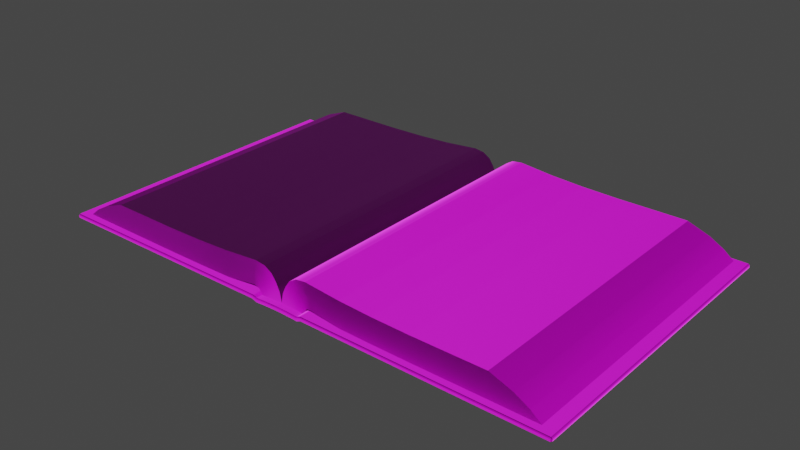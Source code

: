# Source: boonk.blend  (saved by Blender 3.6.11; exported with 4.5.12 LTS)
import bpy
from mathutils import Matrix  # noqa: F401  (used for matrix-valued properties, if any)

bpy.ops.wm.read_factory_settings(use_empty=True)
scene = bpy.context.scene
scene.name = 'Scene'

# ---- collections
col_collection = bpy.data.collections.new('Collection'); scene.collection.children.link(col_collection)

# ---- images (referenced by path relative to the original .blend; pixels are not part of the script)
import os
ASSET_DIR = os.environ.get("B2B_ASSET_DIR", "")  # directory of the original .blend (textures are referenced by path, not embedded)
HERE = os.path.dirname(os.path.abspath(__file__))  # packed textures are extracted next to this script under _unpacked/

def load_image(name, relpath, width, height, colorspace="sRGB"):
    """Load a texture the original file referenced (path relative to the .blend, or extracted next to this script)."""
    p = next((c for c in (os.path.join(HERE, relpath), os.path.join(ASSET_DIR, relpath)) if relpath and os.path.exists(c)), "")
    if p:
        img = bpy.data.images.load(p, check_existing=True)
        img.name = name
    else:  # same state as the original file: an image datablock whose file is absent (Cycles renders it pink)
        img = bpy.data.images.new(name, width, height)
        img.source = "FILE"
        img.filepath = "//" + (relpath or name)
    img.colorspace_settings.name = colorspace
    return img
img_magnifier_roughness_jpeg = load_image('Magnifier_roughness.jpeg', 'books-with-magnifier/textures/Magnifier_roughness.jpeg', 1024, 1024, 'sRGB')
img_open_book_mat_metallic_jpg = load_image('Open_book_Mat_metallic.jpg', 'Open_book_Mat_metallic.jpg', 1024, 1024, 'Non-Color')
img_open_book_mat_metallic_jpeg = load_image('Open_book_Mat_metallic.jpeg', 'books-with-magnifier/textures/Open_book_Mat_metallic.jpeg', 1024, 1024, 'sRGB')
img_open_book_mat_normal_png = load_image('Open_book_Mat_normal.png', 'Open_book_Mat_normal.png', 1024, 1024, 'Non-Color')
img_open_book_mat__albedo2_png = load_image('Open_book_Mat__albedo2.png', 'books-with-magnifier/textures/Open_book_Mat__albedo2.png', 1024, 1024, 'sRGB')

# ---- materials (node trees are filled in below, after node groups)
mat_open_book_mat = bpy.data.materials.new('Open_book_Mat')
mat_open_book_mat.use_transparent_shadow = False
mat_open_book_mat.diffuse_color = (1.0, 1.0, 1.0, 1.0)
mat_open_book_mat.roughness = 0.5

# ---- material node trees
mat_open_book_mat.use_nodes = True; mat_open_book_mat.node_tree.nodes.clear()
_N = mat_open_book_mat.node_tree.nodes; _L = mat_open_book_mat.node_tree.links
n0 = _N.new('ShaderNodeOutputMaterial'); n0.name = 'Material Output'; n0.location = (300, 300)
n1 = _N.new('ShaderNodeNormalMap'); n1.name = 'Normal Map'; n1.location = (-300, -300)
n1.label = 'Normal/Map'
n1.inputs[0].default_value = 3.0
n2 = _N.new('ShaderNodeTexImage'); n2.name = 'Image Texture'; n2.location = (-312, 305)
n2.image = img_magnifier_roughness_jpeg
n3 = _N.new('ShaderNodeBsdfPrincipled'); n3.name = 'Principled BSDF'; n3.location = (10, 300)
n3.distribution = 'GGX'
n3.subsurface_method = 'RANDOM_WALK_SKIN'
n3.inputs[3].default_value = 1.45
n3.inputs[27].default_value = (0.0, 0.0, 0.0, 1.0)
n3.inputs[28].default_value = 1.0
n4 = _N.new('ShaderNodeTexImage'); n4.name = 'Image Texture.003'; n4.location = (-833, 54)
n4.image = img_open_book_mat_metallic_jpg
n5 = _N.new('ShaderNodeTexImage'); n5.name = 'Image Texture.002'; n5.location = (-370, 8)
n5.image = img_open_book_mat_metallic_jpeg
n6 = _N.new('ShaderNodeTexImage'); n6.name = 'Image Texture.001'; n6.location = (-617, -389)
n6.image = img_open_book_mat_normal_png
n7 = _N.new('ShaderNodeTexImage'); n7.name = 'Image Texture.004'; n7.location = (-298, 600)
n7.image = img_open_book_mat__albedo2_png
_L.new(n3.outputs[0], n0.inputs[0])
_L.new(n1.outputs[0], n3.inputs[5])
_L.new(n6.outputs[0], n1.inputs[1])
_L.new(n7.outputs[0], n3.inputs[0])
_L.new(n5.outputs[0], n3.inputs[1])
n0.is_active_output = True

# ---- world
world_world = bpy.data.worlds.new('World'); scene.world = world_world
world_world.use_nodes = True; world_world.node_tree.nodes.clear()
_N = world_world.node_tree.nodes; _L = world_world.node_tree.links
n0 = _N.new('ShaderNodeOutputWorld'); n0.name = 'World Output'; n0.location = (300, 300)
n1 = _N.new('ShaderNodeBackground'); n1.name = 'Background'; n1.location = (10, 300)
n1.inputs[0].default_value = (0.05088, 0.05088, 0.05088, 1.0)
_L.new(n1.outputs[0], n0.inputs[0])
n0.is_active_output = True
world_world.color = (0.05088, 0.05088, 0.05088)
world_world.use_sun_shadow = False
world_world.sun_shadow_jitter_overblur = 0.0

# ---- meshes
me_plane_029 = bpy.data.meshes.new('Plane.029')
me_plane_029.from_pydata([(-0.1672, -0.0837, 0.003072), (-0.02121, -0.0837, 0.006655), (-0.1363, -0.0837, 0.01911), (-0.01842, -0.0837, 0.02284), (-0.01889, -0.0837, 0.006452), (-0.01166, -0.0837, 0.02192), (-0.01703, -0.0837, 0.005244), (-0.006686, -0.0837, 0.01882), (-0.01627, -0.0837, 0.004224), (-0.003613, -0.0837, 0.01442), (-0.01554, -0.0837, 0.003053), (-0.001242, -0.0837, 0.009345), (-0.01506, -0.0837, 0.00232), (-0.08916, -0.0837, 0.003072), (-0.06413, -0.0837, 0.003295), (-0.04195, -0.0837, 0.003793), (-0.04195, -0.0837, 0.0207), (-0.06413, -0.0837, 0.0196), (-0.08916, -0.0837, 0.01911), (-0.151, -0.0837, 0.01376), (-0.1605, -0.0837, 0.008418), (-0.0207, -0.0837, 0.01229), (-0.02021, -0.0837, 0.01677), (-0.01653, -0.0837, 0.01106), (-0.01375, -0.0837, 0.0162), (-0.01337, -0.0837, 0.00885), (-0.009942, -0.0837, 0.01397), (-0.01177, -0.0837, 0.007091), (-0.007564, -0.0837, 0.01079), (-0.01062, -0.0837, 0.004953), (-0.005935, -0.0837, 0.007149), (-0.009922, -0.0837, 0.002524), (-0.004994, -0.0837, 0.002728), (-0.08916, -0.0837, 0.008418), (-0.08916, -0.0837, 0.01376), (-0.06413, -0.0837, 0.008745), (-0.06413, -0.0837, 0.0142), (-0.04195, -0.0837, 0.009462), (-0.04195, -0.0837, 0.01515), (0.1672, -0.0837, 0.003072), (0.02121, -0.0837, 0.006655), (0.1363, -0.0837, 0.01911), (0.01842, -0.0837, 0.02284), (0.01889, -0.0837, 0.006452), (0.01166, -0.0837, 0.02192), (0.01703, -0.0837, 0.005244), (0.006686, -0.0837, 0.01882), (0.01627, -0.0837, 0.004224), (0.003613, -0.0837, 0.01442), (0.01554, -0.0837, 0.003053), (0.001242, -0.0837, 0.009345), (0.01506, -0.0837, 0.00232), (0.08916, -0.0837, 0.003072), (0.06413, -0.0837, 0.003295), (0.04195, -0.0837, 0.003793), (0.04195, -0.0837, 0.0207), (0.06413, -0.0837, 0.0196), (0.08916, -0.0837, 0.01911), (0.151, -0.0837, 0.01376), (0.1605, -0.0837, 0.008418), (0.0207, -0.0837, 0.01229), (0.02021, -0.0837, 0.01677), (0.01653, -0.0837, 0.01106), (0.01375, -0.0837, 0.0162), (0.01337, -0.0837, 0.00885), (0.009942, -0.0837, 0.01397), (0.01177, -0.0837, 0.007091), (0.007564, -0.0837, 0.01079), (0.01062, -0.0837, 0.004953), (0.005935, -0.0837, 0.007149), (0.009922, -0.0837, 0.002524), (0.004994, -0.0837, 0.002728), (0.08916, -0.0837, 0.008418), (0.08916, -0.0837, 0.01376), (0.06413, -0.0837, 0.008745), (0.06413, -0.0837, 0.0142), (0.04195, -0.0837, 0.009462), (0.04195, -0.0837, 0.01515), (-0.1672, 0.1163, 0.003072), (-0.02121, 0.1163, 0.006655), (-0.1363, 0.1163, 0.01911), (-0.01842, 0.1163, 0.02284), (-0.01889, 0.1163, 0.006452), (-0.01166, 0.1163, 0.02192), (-0.01703, 0.1163, 0.005244), (-0.006686, 0.1163, 0.01882), (-0.01627, 0.1163, 0.004223), (-0.003613, 0.1163, 0.01442), (-0.01554, 0.1163, 0.003053), (-0.001242, 0.1163, 0.009345), (-0.01506, 0.1163, 0.002321), (-0.08916, 0.1163, 0.003072), (-0.06413, 0.1163, 0.003295), (-0.04195, 0.1163, 0.003793), (-0.04195, 0.1163, 0.0207), (-0.06413, 0.1163, 0.0196), (-0.08916, 0.1163, 0.01911), (-0.151, 0.1163, 0.01376), (-0.1605, 0.1163, 0.008418), (-0.0207, 0.1163, 0.01229), (-0.02021, 0.1163, 0.01677), (-0.01653, 0.1163, 0.01106), (-0.01375, 0.1163, 0.0162), (-0.01337, 0.1163, 0.008851), (-0.009941, 0.1163, 0.01397), (-0.01177, 0.1163, 0.007091), (-0.007564, 0.1163, 0.01079), (-0.01062, 0.1163, 0.004953), (-0.005935, 0.1163, 0.007149), (-0.009922, 0.1163, 0.002524), (-0.004994, 0.1163, 0.002728), (-0.08916, 0.1163, 0.008418), (-0.08916, 0.1163, 0.01376), (-0.06413, 0.1163, 0.008746), (-0.06413, 0.1163, 0.0142), (-0.04195, 0.1163, 0.009462), (-0.04195, 0.1163, 0.01515), (0.1672, 0.1163, 0.003072), (0.02121, 0.1163, 0.006655), (0.1363, 0.1163, 0.01911), (0.01842, 0.1163, 0.02284), (0.01889, 0.1163, 0.006452), (0.01166, 0.1163, 0.02192), (0.01703, 0.1163, 0.005243), (0.006686, 0.1163, 0.01882), (0.01627, 0.1163, 0.004223), (0.003613, 0.1163, 0.01442), (0.01554, 0.1163, 0.003053), (0.001242, 0.1163, 0.009345), (0.01506, 0.1163, 0.00232), (0.08916, 0.1163, 0.003072), (0.06413, 0.1163, 0.003295), (0.04195, 0.1163, 0.003793), (0.04195, 0.1163, 0.0207), (0.06413, 0.1163, 0.0196), (0.08916, 0.1163, 0.01911), (0.151, 0.1163, 0.01376), (0.1605, 0.1163, 0.008418), (0.0207, 0.1163, 0.01229), (0.02021, 0.1163, 0.01677), (0.01653, 0.1163, 0.01106), (0.01375, 0.1163, 0.0162), (0.01337, 0.1163, 0.008851), (0.009941, 0.1163, 0.01397), (0.01177, 0.1163, 0.007091), (0.007564, 0.1163, 0.01079), (0.01062, 0.1163, 0.004953), (0.005935, 0.1163, 0.007149), (0.009922, 0.1163, 0.002524), (0.004994, 0.1163, 0.002728), (0.08916, 0.1163, 0.008418), (0.08916, 0.1163, 0.01376), (0.06413, 0.1163, 0.008746), (0.06413, 0.1163, 0.0142), (0.04195, 0.1163, 0.009462), (0.04195, 0.1163, 0.01515), (0.0, -0.0837, 0.002857), (0.0, 0.1163, 0.002857), (0.0, -0.0837, 0.002857), (0.0, 0.1163, 0.002857), (-0.1756, -0.08722, 0.0017), (-0.1748, -0.08802, 0.001705), (-0.1748, -0.08722, 0.002506), (-0.1756, 0.1204, 0.0017), (-0.1748, 0.1204, 0.002506), (-0.1748, 0.1212, 0.001705), (-0.01621, -0.08722, 0.002809), (-0.0165, -0.08802, 0.002049), (-0.0165, 0.1212, 0.002049), (-0.01621, 0.1204, 0.002809), (-0.01529, -0.08802, 0.001499), (-0.01523, -0.08722, 0.0023), (-0.01523, 0.1204, 0.0023), (-0.01529, 0.1212, 0.001499), (0.0, -0.08802, 0.002041), (0.0, -0.08722, 0.002838), (0.0, 0.1204, 0.002838), (0.0, 0.1212, 0.002041), (-0.007279, -0.08722, 0.002657), (-0.007248, -0.08802, 0.00186), (-0.007279, 0.1204, 0.002657), (-0.007248, 0.1212, 0.00186), (-0.01792, -0.08722, 0.003375), (-0.01806, -0.08802, 0.002573), (-0.01806, 0.1212, 0.002573), (-0.01792, 0.1204, 0.003375), (0.1756, -0.08722, 0.0017), (0.1748, -0.08722, 0.002506), (0.1748, -0.08802, 0.001705), (0.1756, 0.1204, 0.0017), (0.1748, 0.1212, 0.001705), (0.1748, 0.1204, 0.002506), (0.01644, -0.08802, 0.002018), (0.0161, -0.08722, 0.002755), (0.0161, 0.1204, 0.002755), (0.01644, 0.1212, 0.002018), (0.01485, -0.08722, 0.0023), (0.0149, -0.08802, 0.001499), (0.0149, 0.1212, 0.001499), (0.01485, 0.1204, 0.0023), (0.007248, -0.08802, 0.00186), (0.007279, -0.08722, 0.002657), (0.007248, 0.1212, 0.00186), (0.007279, 0.1204, 0.002657), (0.01806, -0.08802, 0.002573), (0.01792, -0.08722, 0.003375), (0.01792, 0.1204, 0.003375), (0.01806, 0.1212, 0.002573), (-0.1756, -0.08722, 0.0003005), (-0.1748, -0.08722, -0.0004939), (-0.1748, -0.08802, 0.0003109), (-0.1756, 0.1204, 0.0003005), (-0.1748, 0.1212, 0.0003109), (-0.1748, 0.1204, -0.0004939), (-0.01699, -0.08802, 0.0007557), (-0.01727, -0.08722, 3.453e-06), (-0.01727, 0.1204, 3.453e-06), (-0.01699, 0.1212, 0.0007557), (-0.01544, -0.08722, -0.0006927), (-0.01539, -0.08802, 0.0001112), (-0.01539, 0.1212, 0.0001112), (-0.01544, 0.1204, -0.0006927), (0.0, -0.08722, -0.0001616), (0.0, -0.08802, 0.0006386), (0.0, 0.1212, 0.0006386), (0.0, 0.1204, -0.0001616), (-0.007193, -0.08802, 0.0004584), (-0.007161, -0.08722, -0.000341), (-0.007193, 0.1212, 0.0004584), (-0.007161, 0.1204, -0.000341), (-0.01831, -0.08802, 0.001229), (-0.01845, -0.08722, 0.0004224), (-0.01845, 0.1204, 0.0004224), (-0.01831, 0.1212, 0.001229), (0.1756, -0.08722, 0.0003005), (0.1748, -0.08802, 0.0003109), (0.1748, -0.08722, -0.0004939), (0.1756, 0.1204, 0.0003005), (0.1748, 0.1204, -0.0004939), (0.1748, 0.1212, 0.0003109), (0.01735, -0.08722, 3.224e-05), (0.01701, -0.08802, 0.0007626), (0.01701, 0.1212, 0.0007626), (0.01735, 0.1204, 3.224e-05), (0.015, -0.08802, 0.0001112), (0.01505, -0.08722, -0.0006927), (0.01505, 0.1204, -0.0006927), (0.015, 0.1212, 0.0001112), (0.007161, -0.08722, -0.000341), (0.007193, -0.08802, 0.0004584), (0.007161, 0.1204, -0.000341), (0.007193, 0.1212, 0.0004584), (0.01845, -0.08722, 0.0004224), (0.01831, -0.08802, 0.001229), (0.01831, 0.1212, 0.001229), (0.01845, 0.1204, 0.0004224)], [], [(168, 173, 220, 217), (185, 182, 166, 169), (174, 179, 226, 223), (179, 170, 219, 226), (231, 232, 216, 215), (183, 161, 210, 230), (195, 207, 254, 242), (192, 197, 244, 241), (200, 174, 223, 249), (197, 200, 249, 244), (255, 252, 240, 243), (188, 204, 253, 235), (221, 229, 227, 218), (205, 193, 192, 204), (250, 248, 222, 225), (236, 252, 255, 238), (216, 221, 218, 215), (246, 245, 248, 250), (229, 225, 222, 227), (243, 240, 245, 246), (162, 182, 185, 164), (184, 168, 217, 233), (181, 177, 224, 228), (203, 176, 175, 201), (173, 181, 228, 220), (177, 202, 251, 224), (189, 186, 234, 237), (165, 184, 233, 212), (169, 166, 171, 172), (172, 171, 178, 180), (170, 167, 214, 219), (187, 191, 206, 205), (204, 192, 241, 253), (180, 178, 175, 176), (202, 198, 247, 251), (209, 213, 232, 231), (207, 190, 239, 254), (194, 199, 196, 193), (199, 203, 201, 196), (198, 195, 242, 247), (38, 22, 3, 16), (21, 1, 4, 23), (23, 4, 6, 25), (25, 6, 8, 27), (27, 8, 10, 29), (29, 10, 12, 31), (19, 34, 18, 2), (34, 36, 17, 18), (36, 38, 16, 17), (14, 15, 37, 35), (35, 37, 38, 36), (13, 14, 35, 33), (33, 35, 36, 34), (0, 13, 33, 20), (20, 33, 34, 19), (11, 30, 32, 156), (30, 29, 31, 32), (9, 28, 30, 11), (28, 27, 29, 30), (7, 26, 28, 9), (26, 25, 27, 28), (5, 24, 26, 7), (24, 23, 25, 26), (3, 22, 24, 5), (22, 21, 23, 24), (15, 1, 21, 37), (37, 21, 22, 38), (77, 55, 42, 61), (60, 62, 43, 40), (62, 64, 45, 43), (64, 66, 47, 45), (66, 68, 49, 47), (68, 70, 51, 49), (58, 41, 57, 73), (73, 57, 56, 75), (75, 56, 55, 77), (53, 74, 76, 54), (74, 75, 77, 76), (52, 72, 74, 53), (72, 73, 75, 74), (39, 59, 72, 52), (59, 58, 73, 72), (69, 71, 70, 68), (48, 50, 69, 67), (67, 69, 68, 66), (46, 48, 67, 65), (65, 67, 66, 64), (44, 46, 65, 63), (63, 65, 64, 62), (42, 44, 63, 61), (61, 63, 62, 60), (54, 76, 60, 40), (76, 77, 61, 60), (116, 94, 81, 100), (99, 101, 82, 79), (101, 103, 84, 82), (103, 105, 86, 84), (105, 107, 88, 86), (107, 109, 90, 88), (97, 80, 96, 112), (112, 96, 95, 114), (114, 95, 94, 116), (92, 113, 115, 93), (113, 114, 116, 115), (91, 111, 113, 92), (111, 112, 114, 113), (78, 98, 111, 91), (98, 97, 112, 111), (89, 157, 110, 108), (108, 110, 109, 107), (87, 89, 108, 106), (106, 108, 107, 105), (85, 87, 106, 104), (104, 106, 105, 103), (83, 85, 104, 102), (102, 104, 103, 101), (81, 83, 102, 100), (100, 102, 101, 99), (93, 115, 99, 79), (115, 116, 100, 99), (155, 139, 120, 133), (138, 118, 121, 140), (140, 121, 123, 142), (142, 123, 125, 144), (144, 125, 127, 146), (146, 127, 129, 148), (136, 151, 135, 119), (151, 153, 134, 135), (153, 155, 133, 134), (131, 132, 154, 152), (152, 154, 155, 153), (130, 131, 152, 150), (150, 152, 153, 151), (117, 130, 150, 137), (137, 150, 151, 136), (147, 146, 148, 149), (126, 145, 147, 128), (145, 144, 146, 147), (124, 143, 145, 126), (143, 142, 144, 145), (122, 141, 143, 124), (141, 140, 142, 143), (120, 139, 141, 122), (139, 138, 140, 141), (132, 118, 138, 154), (154, 138, 139, 155), (0, 20, 98, 78), (1, 15, 93, 79), (2, 18, 96, 80), (4, 1, 79, 82), (3, 5, 83, 81), (6, 4, 82, 84), (5, 7, 85, 83), (8, 6, 84, 86), (7, 9, 87, 85), (10, 8, 86, 88), (9, 11, 89, 87), (12, 10, 88, 90), (13, 0, 78, 91), (14, 13, 91, 92), (15, 14, 92, 93), (16, 3, 81, 94), (17, 16, 94, 95), (18, 17, 95, 96), (19, 2, 80, 97), (20, 19, 97, 98), (31, 12, 90, 109), (32, 31, 109, 110), (59, 39, 117, 137), (54, 40, 118, 132), (57, 41, 119, 135), (40, 43, 121, 118), (44, 42, 120, 122), (43, 45, 123, 121), (46, 44, 122, 124), (45, 47, 125, 123), (48, 46, 124, 126), (47, 49, 127, 125), (50, 48, 126, 128), (49, 51, 129, 127), (39, 52, 130, 117), (52, 53, 131, 130), (53, 54, 132, 131), (42, 55, 133, 120), (55, 56, 134, 133), (56, 57, 135, 134), (41, 58, 136, 119), (58, 59, 137, 136), (51, 70, 148, 129), (70, 71, 149, 148), (50, 158, 71, 69), (128, 147, 149, 159), (157, 89, 11, 156), (156, 32, 110, 157), (159, 149, 71, 158), (158, 50, 128, 159), (160, 161, 162), (163, 164, 165), (186, 187, 188), (189, 190, 191), (208, 209, 210), (211, 212, 213), (234, 235, 236), (237, 238, 239), (163, 160, 162, 164), (167, 170, 171, 166), (173, 168, 169, 172), (179, 174, 175, 178), (181, 173, 172, 180), (170, 179, 178, 171), (177, 181, 180, 176), (168, 184, 185, 169), (231, 215, 214, 230), (161, 183, 182, 162), (184, 165, 164, 185), (191, 187, 186, 189), (193, 196, 197, 192), (199, 194, 195, 198), (201, 175, 174, 200), (203, 199, 198, 202), (196, 201, 200, 197), (176, 203, 202, 177), (194, 206, 207, 195), (253, 241, 240, 252), (187, 205, 204, 188), (206, 191, 190, 207), (213, 209, 208, 211), (215, 218, 219, 214), (221, 216, 217, 220), (227, 222, 223, 226), (229, 221, 220, 228), (218, 227, 226, 219), (225, 229, 228, 224), (216, 232, 233, 217), (183, 230, 214, 167), (209, 231, 230, 210), (232, 213, 212, 233), (237, 234, 236, 238), (241, 244, 245, 240), (247, 242, 243, 246), (249, 223, 222, 248), (251, 247, 246, 250), (244, 249, 248, 245), (224, 251, 250, 225), (242, 254, 255, 243), (205, 206, 194, 193), (235, 253, 252, 236), (254, 239, 238, 255), (160, 208, 210, 161), (165, 212, 211, 163), (188, 235, 234, 186), (189, 237, 239, 190), (160, 163, 211, 208), (183, 167, 166, 182)])
me_plane_029.polygons.foreach_set('use_smooth', [True] * 254)
_k = set([(0, 13), (0, 20), (0, 78), (1, 4), (1, 15), (2, 18), (2, 19), (2, 80), (3, 5), (3, 16), (4, 6), (5, 7), (6, 8), (7, 9), (8, 10), (9, 11), (10, 12), (11, 156), (12, 31), (13, 14), (14, 15), (16, 17), (17, 18), (19, 20), (31, 32), (32, 156), (39, 52), (39, 59), (39, 117), (40, 43), (40, 54), (41, 57), (41, 58), (41, 119), (42, 44), (42, 55), (43, 45), (44, 46), (45, 47), (46, 48), (47, 49), (48, 50), (49, 51), (50, 158), (51, 70), (52, 53), (53, 54), (55, 56), (56, 57), (58, 59), (70, 71), (71, 158), (78, 91), (78, 98), (79, 82), (79, 93), (80, 96), (80, 97), (81, 83), (81, 94), (82, 84), (83, 85), (84, 86), (85, 87), (86, 88), (87, 89), (88, 90), (89, 157), (90, 109), (91, 92), (92, 93), (94, 95), (95, 96), (97, 98), (109, 110), (110, 157), (117, 130), (117, 137), (118, 121), (118, 132), (119, 135), (119, 136), (120, 122), (120, 133), (121, 123), (122, 124), (123, 125), (124, 126), (125, 127), (126, 128), (127, 129), (128, 159), (129, 148), (130, 131), (131, 132), (133, 134), (134, 135), (136, 137), (148, 149), (149, 159), (156, 157), (158, 159)])
me_plane_029.attributes.new('sharp_edge', 'BOOLEAN', 'EDGE').data.foreach_set('value', [ (min(e.vertices), max(e.vertices)) in _k for e in me_plane_029.edges])
_uv = me_plane_029.uv_layers.new(name='UVMap')
_uv.uv.foreach_set('vector', [0.4097, 0.3112, 0.4095, 0.3137, 0.407, 0.3137, 0.4072, 0.3105, 0.7373, 0.6533, 0.7373, 0.9958, 0.7343, 0.9958, 0.7343, 0.6533, 0.006052, 0.343, 0.00607, 0.3293, 0.008732, 0.3293, 0.008723, 0.343, 0.00607, 0.3293, 0.006413, 0.3137, 0.00891, 0.3137, 0.008732, 0.3293, 0.01088, 0.3076, 0.405, 0.3076, 0.405, 0.3099, 0.01088, 0.3099, 0.006164, 0.3083, 0.006091, 0.01086, 0.008732, 0.01086, 0.00872, 0.3078, 0.4096, 0.3746, 0.4098, 0.3776, 0.4072, 0.3781, 0.4071, 0.3755, 0.006286, 0.3746, 0.00638, 0.3715, 0.008886, 0.3715, 0.008805, 0.3755, 0.006059, 0.3567, 0.006052, 0.343, 0.008723, 0.343, 0.00873, 0.3566, 0.00638, 0.3715, 0.006059, 0.3567, 0.00873, 0.3566, 0.008886, 0.3715, 0.405, 0.3783, 0.01088, 0.3783, 0.01088, 0.3761, 0.405, 0.3761, 0.006085, 0.6751, 0.006165, 0.3776, 0.00872, 0.3781, 0.00873, 0.6751, 0.405, 0.3137, 0.405, 0.3294, 0.01088, 0.3294, 0.01088, 0.3137, 0.004014, 0.3773, 0.004172, 0.3741, 0.006286, 0.3746, 0.006165, 0.3776, 0.405, 0.3566, 0.01088, 0.3566, 0.01088, 0.343, 0.405, 0.343, 0.01088, 0.6751, 0.01088, 0.3783, 0.405, 0.3783, 0.405, 0.6751, 0.405, 0.3099, 0.405, 0.3137, 0.01088, 0.3137, 0.01088, 0.3099, 0.405, 0.3716, 0.01088, 0.3716, 0.01088, 0.3566, 0.405, 0.3566, 0.405, 0.3294, 0.405, 0.343, 0.01088, 0.343, 0.01088, 0.3294, 0.405, 0.3761, 0.01088, 0.3761, 0.01088, 0.3716, 0.405, 0.3716, 0.996, 0.9958, 0.7373, 0.9958, 0.7373, 0.6533, 0.996, 0.6533, 0.4098, 0.3083, 0.4097, 0.3112, 0.4072, 0.3105, 0.4072, 0.3078, 0.4099, 0.3293, 0.4099, 0.343, 0.4072, 0.343, 0.4072, 0.3293, 0.6953, 0.6533, 0.7073, 0.6533, 0.7073, 0.9958, 0.6953, 0.9958, 0.4095, 0.3137, 0.4099, 0.3293, 0.4072, 0.3293, 0.407, 0.3137, 0.4099, 0.343, 0.4098, 0.3567, 0.4072, 0.3566, 0.4072, 0.343, 0.405, 0.6799, 0.01089, 0.6799, 0.01089, 0.6772, 0.405, 0.6772, 0.4098, 0.01086, 0.4098, 0.3083, 0.4072, 0.3078, 0.4072, 0.01086, 0.7343, 0.6533, 0.7343, 0.9958, 0.7325, 0.9958, 0.7325, 0.6533, 0.7325, 0.6533, 0.7325, 0.9958, 0.7193, 0.9958, 0.7193, 0.6533, 0.006413, 0.3137, 0.00621, 0.3112, 0.008762, 0.3105, 0.00891, 0.3137, 0.4188, 0.9958, 0.4188, 0.6533, 0.6775, 0.6533, 0.6775, 0.9958, 0.006165, 0.3776, 0.006286, 0.3746, 0.008805, 0.3755, 0.00872, 0.3781, 0.7193, 0.6533, 0.7193, 0.9958, 0.7073, 0.9958, 0.7073, 0.6533, 0.4098, 0.3567, 0.4095, 0.3715, 0.407, 0.3715, 0.4072, 0.3566, 0.01088, 0.01086, 0.405, 0.01086, 0.405, 0.3076, 0.01088, 0.3076, 0.4098, 0.3776, 0.4098, 0.6751, 0.4072, 0.6751, 0.4072, 0.3781, 0.6806, 0.6533, 0.6828, 0.6533, 0.6828, 0.9958, 0.6806, 0.9958, 0.6828, 0.6533, 0.6953, 0.6533, 0.6953, 0.9958, 0.6828, 0.9958, 0.4095, 0.3715, 0.4096, 0.3746, 0.4071, 0.3755, 0.407, 0.3715, 0.09523, 0.7001, 0.0494, 0.7001, 0.0494, 0.6876, 0.09523, 0.6876, 0.0494, 0.7119, 0.0494, 0.7233, 0.03866, 0.7233, 0.03866, 0.7119, 0.03866, 0.7119, 0.03866, 0.7233, 0.03005, 0.7233, 0.03005, 0.7119, 0.03005, 0.7119, 0.03005, 0.7233, 0.02329, 0.7233, 0.02329, 0.7119, 0.02329, 0.7119, 0.02329, 0.7233, 0.01636, 0.7233, 0.01636, 0.7119, 0.01636, 0.7119, 0.01636, 0.7233, 0.008828, 0.7233, 0.008828, 0.7119, 0.3313, 0.7001, 0.1943, 0.7001, 0.1943, 0.6876, 0.3313, 0.6876, 0.1943, 0.7001, 0.1418, 0.7001, 0.1418, 0.6876, 0.1943, 0.6876, 0.1418, 0.7001, 0.09523, 0.7001, 0.09523, 0.6876, 0.1418, 0.6876, 0.1418, 0.7233, 0.09523, 0.7233, 0.09523, 0.7119, 0.1418, 0.7119, 0.1418, 0.7119, 0.09523, 0.7119, 0.09523, 0.7001, 0.1418, 0.7001, 0.1943, 0.7233, 0.1418, 0.7233, 0.1418, 0.7119, 0.1943, 0.7119, 0.1943, 0.7119, 0.1418, 0.7119, 0.1418, 0.7001, 0.1943, 0.7001, 0.3313, 0.7233, 0.1943, 0.7233, 0.1943, 0.7119, 0.3313, 0.7119, 0.3313, 0.7119, 0.1943, 0.7119, 0.1943, 0.7001, 0.3313, 0.7001, 0.01636, 0.6876, 0.01636, 0.7001, 0.008828, 0.7001, 0.008828, 0.6876, 0.01636, 0.7001, 0.01636, 0.7119, 0.008828, 0.7119, 0.008828, 0.7001, 0.02329, 0.6876, 0.02329, 0.7001, 0.01636, 0.7001, 0.01636, 0.6876, 0.02329, 0.7001, 0.02329, 0.7119, 0.01636, 0.7119, 0.01636, 0.7001, 0.03005, 0.6876, 0.03005, 0.7001, 0.02329, 0.7001, 0.02329, 0.6876, 0.03005, 0.7001, 0.03005, 0.7119, 0.02329, 0.7119, 0.02329, 0.7001, 0.03866, 0.6876, 0.03866, 0.7001, 0.03005, 0.7001, 0.03005, 0.6876, 0.03866, 0.7001, 0.03866, 0.7119, 0.03005, 0.7119, 0.03005, 0.7001, 0.0494, 0.6876, 0.0494, 0.7001, 0.03866, 0.7001, 0.03866, 0.6876, 0.0494, 0.7001, 0.0494, 0.7119, 0.03866, 0.7119, 0.03866, 0.7001, 0.09523, 0.7233, 0.0494, 0.7233, 0.0494, 0.7119, 0.09523, 0.7119, 0.09523, 0.7119, 0.0494, 0.7119, 0.0494, 0.7001, 0.09523, 0.7001, 0.09523, 0.7537, 0.09523, 0.7663, 0.0494, 0.7663, 0.0494, 0.7537, 0.0494, 0.742, 0.03866, 0.742, 0.03866, 0.7306, 0.0494, 0.7306, 0.03866, 0.742, 0.03005, 0.742, 0.03005, 0.7306, 0.03866, 0.7306, 0.03005, 0.742, 0.02329, 0.742, 0.02329, 0.7306, 0.03005, 0.7306, 0.02329, 0.742, 0.01636, 0.742, 0.01636, 0.7306, 0.02329, 0.7306, 0.01636, 0.742, 0.008828, 0.742, 0.008828, 0.7306, 0.01636, 0.7306, 0.3313, 0.7537, 0.3313, 0.7663, 0.1943, 0.7663, 0.1943, 0.7537, 0.1943, 0.7537, 0.1943, 0.7663, 0.1418, 0.7663, 0.1418, 0.7537, 0.1418, 0.7537, 0.1418, 0.7663, 0.09523, 0.7663, 0.09523, 0.7537, 0.1418, 0.7306, 0.1418, 0.742, 0.09523, 0.742, 0.09523, 0.7306, 0.1418, 0.742, 0.1418, 0.7537, 0.09523, 0.7537, 0.09523, 0.742, 0.1943, 0.7306, 0.1943, 0.742, 0.1418, 0.742, 0.1418, 0.7306, 0.1943, 0.742, 0.1943, 0.7537, 0.1418, 0.7537, 0.1418, 0.742, 0.3313, 0.7306, 0.3313, 0.742, 0.1943, 0.742, 0.1943, 0.7306, 0.3313, 0.742, 0.3313, 0.7537, 0.1943, 0.7537, 0.1943, 0.742, 0.01636, 0.7537, 0.008828, 0.7537, 0.008828, 0.742, 0.01636, 0.742, 0.02329, 0.7663, 0.01636, 0.7663, 0.01636, 0.7537, 0.02329, 0.7537, 0.02329, 0.7537, 0.01636, 0.7537, 0.01636, 0.742, 0.02329, 0.742, 0.03005, 0.7663, 0.02329, 0.7663, 0.02329, 0.7537, 0.03005, 0.7537, 0.03005, 0.7537, 0.02329, 0.7537, 0.02329, 0.742, 0.03005, 0.742, 0.03866, 0.7663, 0.03005, 0.7663, 0.03005, 0.7537, 0.03866, 0.7537, 0.03866, 0.7537, 0.03005, 0.7537, 0.03005, 0.742, 0.03866, 0.742, 0.0494, 0.7663, 0.03866, 0.7663, 0.03866, 0.7537, 0.0494, 0.7537, 0.0494, 0.7537, 0.03866, 0.7537, 0.03866, 0.742, 0.0494, 0.742, 0.09523, 0.7306, 0.09523, 0.742, 0.0494, 0.742, 0.0494, 0.7306, 0.09523, 0.742, 0.09523, 0.7537, 0.0494, 0.7537, 0.0494, 0.742, 0.09523, 0.7967, 0.09523, 0.8093, 0.0494, 0.8093, 0.0494, 0.7967, 0.0494, 0.785, 0.03866, 0.785, 0.03866, 0.7736, 0.0494, 0.7736, 0.03866, 0.785, 0.03005, 0.785, 0.03005, 0.7736, 0.03866, 0.7736, 0.03005, 0.785, 0.02329, 0.785, 0.02329, 0.7736, 0.03005, 0.7736, 0.02329, 0.785, 0.01636, 0.785, 0.01636, 0.7736, 0.02329, 0.7736, 0.01636, 0.785, 0.008828, 0.785, 0.008828, 0.7736, 0.01636, 0.7736, 0.3313, 0.7967, 0.3313, 0.8093, 0.1943, 0.8093, 0.1943, 0.7967, 0.1943, 0.7967, 0.1943, 0.8093, 0.1418, 0.8093, 0.1418, 0.7967, 0.1418, 0.7967, 0.1418, 0.8093, 0.09523, 0.8093, 0.09523, 0.7967, 0.1418, 0.7736, 0.1418, 0.785, 0.09523, 0.785, 0.09523, 0.7736, 0.1418, 0.785, 0.1418, 0.7967, 0.09523, 0.7967, 0.09523, 0.785, 0.1943, 0.7736, 0.1943, 0.785, 0.1418, 0.785, 0.1418, 0.7736, 0.1943, 0.785, 0.1943, 0.7967, 0.1418, 0.7967, 0.1418, 0.785, 0.3313, 0.7736, 0.3313, 0.785, 0.1943, 0.785, 0.1943, 0.7736, 0.3313, 0.785, 0.3313, 0.7967, 0.1943, 0.7967, 0.1943, 0.785, 0.01636, 0.8093, 0.008828, 0.8093, 0.008828, 0.7967, 0.01636, 0.7967, 0.01636, 0.7967, 0.008828, 0.7967, 0.008828, 0.785, 0.01636, 0.785, 0.02329, 0.8093, 0.01636, 0.8093, 0.01636, 0.7967, 0.02329, 0.7967, 0.02329, 0.7967, 0.01636, 0.7967, 0.01636, 0.785, 0.02329, 0.785, 0.03005, 0.8093, 0.02329, 0.8093, 0.02329, 0.7967, 0.03005, 0.7967, 0.03005, 0.7967, 0.02329, 0.7967, 0.02329, 0.785, 0.03005, 0.785, 0.03866, 0.8093, 0.03005, 0.8093, 0.03005, 0.7967, 0.03866, 0.7967, 0.03866, 0.7967, 0.03005, 0.7967, 0.03005, 0.785, 0.03866, 0.785, 0.0494, 0.8093, 0.03866, 0.8093, 0.03866, 0.7967, 0.0494, 0.7967, 0.0494, 0.7967, 0.03866, 0.7967, 0.03866, 0.785, 0.0494, 0.785, 0.09523, 0.7736, 0.09523, 0.785, 0.0494, 0.785, 0.0494, 0.7736, 0.09523, 0.785, 0.09523, 0.7967, 0.0494, 0.7967, 0.0494, 0.785, 0.09524, 0.8291, 0.0494, 0.8291, 0.0494, 0.8166, 0.09524, 0.8166, 0.0494, 0.8409, 0.0494, 0.8523, 0.03866, 0.8523, 0.03866, 0.8409, 0.03866, 0.8409, 0.03866, 0.8523, 0.03005, 0.8523, 0.03005, 0.8409, 0.03005, 0.8409, 0.03005, 0.8523, 0.02329, 0.8523, 0.02329, 0.8409, 0.02329, 0.8409, 0.02329, 0.8523, 0.01636, 0.8523, 0.01636, 0.8409, 0.01636, 0.8409, 0.01636, 0.8523, 0.008828, 0.8523, 0.008828, 0.8409, 0.3313, 0.8291, 0.1944, 0.8291, 0.1944, 0.8166, 0.3313, 0.8166, 0.1944, 0.8291, 0.1418, 0.8291, 0.1418, 0.8166, 0.1944, 0.8166, 0.1418, 0.8291, 0.09524, 0.8291, 0.09524, 0.8166, 0.1418, 0.8166, 0.1418, 0.8523, 0.09524, 0.8523, 0.09524, 0.8409, 0.1418, 0.8409, 0.1418, 0.8409, 0.09524, 0.8409, 0.09524, 0.8291, 0.1418, 0.8291, 0.1944, 0.8523, 0.1418, 0.8523, 0.1418, 0.8409, 0.1944, 0.8409, 0.1944, 0.8409, 0.1418, 0.8409, 0.1418, 0.8291, 0.1944, 0.8291, 0.3313, 0.8523, 0.1944, 0.8523, 0.1944, 0.8409, 0.3313, 0.8409, 0.3313, 0.8409, 0.1944, 0.8409, 0.1944, 0.8291, 0.3313, 0.8291, 0.01636, 0.8291, 0.01636, 0.8409, 0.008828, 0.8409, 0.008828, 0.8291, 0.02329, 0.8166, 0.02329, 0.8291, 0.01636, 0.8291, 0.01636, 0.8166, 0.02329, 0.8291, 0.02329, 0.8409, 0.01636, 0.8409, 0.01636, 0.8291, 0.03005, 0.8166, 0.03005, 0.8291, 0.02329, 0.8291, 0.02329, 0.8166, 0.03005, 0.8291, 0.03005, 0.8409, 0.02329, 0.8409, 0.02329, 0.8291, 0.03866, 0.8166, 0.03866, 0.8291, 0.03005, 0.8291, 0.03005, 0.8166, 0.03866, 0.8291, 0.03866, 0.8409, 0.03005, 0.8409, 0.03005, 0.8291, 0.0494, 0.8166, 0.0494, 0.8291, 0.03866, 0.8291, 0.03866, 0.8166, 0.0494, 0.8291, 0.0494, 0.8409, 0.03866, 0.8409, 0.03866, 0.8291, 0.09524, 0.8523, 0.0494, 0.8523, 0.0494, 0.8409, 0.09524, 0.8409, 0.09524, 0.8409, 0.0494, 0.8409, 0.0494, 0.8291, 0.09524, 0.8291, 0.005242, 0.924, 0.005242, 0.9082, 0.3727, 0.9082, 0.3727, 0.924, 0.9962, 0.4335, 0.9962, 0.4628, 0.7159, 0.4628, 0.7159, 0.4335, 0.7023, 0.3883, 0.6124, 0.3883, 0.6124, 0.007143, 0.7023, 0.007143, 0.9962, 0.4302, 0.9962, 0.4335, 0.7159, 0.4335, 0.7159, 0.4302, 0.4774, 0.3883, 0.4644, 0.3883, 0.4644, 0.007143, 0.4774, 0.007143, 0.9962, 0.4271, 0.9962, 0.4302, 0.7159, 0.4302, 0.7159, 0.4271, 0.4644, 0.3883, 0.4532, 0.3883, 0.4532, 0.007143, 0.4644, 0.007143, 0.9962, 0.4253, 0.9962, 0.4271, 0.7159, 0.4271, 0.7159, 0.4253, 0.4532, 0.3883, 0.443, 0.3883, 0.443, 0.007143, 0.4532, 0.007143, 0.9962, 0.4234, 0.9962, 0.4253, 0.7159, 0.4253, 0.7159, 0.4234, 0.443, 0.3883, 0.4323, 0.3883, 0.4323, 0.007143, 0.443, 0.007143, 0.9962, 0.4222, 0.9962, 0.4234, 0.7159, 0.4234, 0.7159, 0.4222, 0.9962, 0.529, 0.9962, 0.6384, 0.7159, 0.6384, 0.7159, 0.529, 0.9962, 0.4939, 0.9962, 0.529, 0.7159, 0.529, 0.7159, 0.4939, 0.9962, 0.4628, 0.9962, 0.4939, 0.7159, 0.4939, 0.7159, 0.4628, 0.5224, 0.3883, 0.4774, 0.3883, 0.4774, 0.007143, 0.5224, 0.007143, 0.5647, 0.3883, 0.5224, 0.3883, 0.5224, 0.007143, 0.5647, 0.007143, 0.6124, 0.3883, 0.5647, 0.3883, 0.5647, 0.007143, 0.6124, 0.007143, 0.005242, 0.8881, 0.005242, 0.8594, 0.3727, 0.8594, 0.3727, 0.8881, 0.005242, 0.9082, 0.005242, 0.8881, 0.3727, 0.8881, 0.3727, 0.9082, 0.9962, 0.4149, 0.9962, 0.4222, 0.7159, 0.4222, 0.7159, 0.4149, 0.9962, 0.408, 0.9962, 0.4149, 0.7159, 0.4149, 0.7159, 0.408, 0.3727, 0.9795, 0.3727, 0.9952, 0.005242, 0.9952, 0.005242, 0.9795, 0.4187, 0.4629, 0.4187, 0.4335, 0.6991, 0.4335, 0.6991, 0.4629, 0.9055, 0.007143, 0.9953, 0.007143, 0.9953, 0.3883, 0.9055, 0.3883, 0.4187, 0.4335, 0.4187, 0.4303, 0.6991, 0.4303, 0.6991, 0.4335, 0.7575, 0.007143, 0.7704, 0.007143, 0.7704, 0.3883, 0.7575, 0.3883, 0.4187, 0.4303, 0.4187, 0.4271, 0.6991, 0.4271, 0.6991, 0.4303, 0.7463, 0.007143, 0.7575, 0.007143, 0.7575, 0.3883, 0.7463, 0.3883, 0.4187, 0.4271, 0.4187, 0.4254, 0.6991, 0.4254, 0.6991, 0.4271, 0.7361, 0.007143, 0.7463, 0.007143, 0.7463, 0.3883, 0.7361, 0.3883, 0.4187, 0.4254, 0.4187, 0.4234, 0.6991, 0.4234, 0.6991, 0.4254, 0.7254, 0.007143, 0.7361, 0.007143, 0.7361, 0.3883, 0.7254, 0.3883, 0.4187, 0.4234, 0.4187, 0.4222, 0.6991, 0.4222, 0.6991, 0.4234, 0.4187, 0.6384, 0.4187, 0.529, 0.6991, 0.529, 0.6991, 0.6384, 0.4187, 0.529, 0.4187, 0.494, 0.6991, 0.494, 0.6991, 0.529, 0.4187, 0.494, 0.4187, 0.4629, 0.6991, 0.4629, 0.6991, 0.494, 0.7704, 0.007143, 0.8155, 0.007143, 0.8155, 0.3883, 0.7704, 0.3883, 0.8155, 0.007143, 0.8578, 0.007143, 0.8578, 0.3883, 0.8155, 0.3883, 0.8578, 0.007143, 0.9055, 0.007143, 0.9055, 0.3883, 0.8578, 0.3883, 0.3727, 0.9307, 0.3727, 0.9594, 0.005242, 0.9594, 0.005242, 0.9307, 0.3727, 0.9594, 0.3727, 0.9795, 0.005242, 0.9795, 0.005242, 0.9594, 0.4187, 0.4222, 0.4187, 0.415, 0.6991, 0.415, 0.6991, 0.4222, 0.4187, 0.415, 0.4187, 0.4081, 0.6991, 0.4081, 0.6991, 0.415, 0.01636, 0.7663, 0.008828, 0.7663, 0.008828, 0.7537, 0.01636, 0.7537, 0.01636, 0.8166, 0.01636, 0.8291, 0.008828, 0.8291, 0.008828, 0.8166, 0.4197, 0.007143, 0.4323, 0.007143, 0.4323, 0.3883, 0.4197, 0.3883, 0.9962, 0.401, 0.9962, 0.408, 0.7159, 0.408, 0.7159, 0.401, 0.6991, 0.4011, 0.6991, 0.4081, 0.4187, 0.4081, 0.4187, 0.4011, 0.7128, 0.007143, 0.7254, 0.007143, 0.7254, 0.3883, 0.7128, 0.3883, 0.005862, 0.008838, 0.006091, 0.01086, 0.003944, 0.01085, 0.4101, 0.008838, 0.412, 0.01085, 0.4098, 0.01086, 0.01089, 0.6799, 0.01088, 0.682, 0.008938, 0.6801, 0.405, 0.6799, 0.407, 0.6801, 0.405, 0.682, 0.008983, 0.008913, 0.01088, 0.01086, 0.008732, 0.01086, 0.4069, 0.008913, 0.4072, 0.01086, 0.405, 0.01086, 0.01089, 0.6772, 0.008865, 0.677, 0.01088, 0.6751, 0.405, 0.6772, 0.405, 0.6751, 0.4071, 0.677, 0.405, 0.006054, 0.01088, 0.006054, 0.01088, 0.003906, 0.405, 0.003906, 0.00621, 0.3112, 0.006413, 0.3137, 0.004292, 0.3138, 0.00409, 0.3116, 0.4095, 0.3137, 0.4097, 0.3112, 0.4118, 0.3116, 0.4116, 0.3138, 0.00607, 0.3293, 0.006052, 0.343, 0.003906, 0.343, 0.003928, 0.3292, 0.4099, 0.3293, 0.4095, 0.3137, 0.4116, 0.3138, 0.412, 0.3292, 0.006413, 0.3137, 0.00607, 0.3293, 0.003928, 0.3292, 0.004292, 0.3138, 0.4099, 0.343, 0.4099, 0.3293, 0.412, 0.3292, 0.412, 0.343, 0.4097, 0.3112, 0.4098, 0.3083, 0.4119, 0.3086, 0.4118, 0.3116, 0.01088, 0.3076, 0.01088, 0.3099, 0.008762, 0.3105, 0.00872, 0.3078, 0.006091, 0.01086, 0.006164, 0.3083, 0.004013, 0.3086, 0.003944, 0.01085, 0.4098, 0.3083, 0.4098, 0.01086, 0.412, 0.01085, 0.4119, 0.3086, 0.405, 0.682, 0.01088, 0.682, 0.01089, 0.6799, 0.405, 0.6799, 0.004172, 0.3741, 0.004256, 0.3714, 0.00638, 0.3715, 0.006286, 0.3746, 0.4117, 0.3714, 0.4117, 0.3741, 0.4096, 0.3746, 0.4095, 0.3715, 0.003917, 0.3567, 0.003906, 0.343, 0.006052, 0.343, 0.006059, 0.3567, 0.412, 0.3567, 0.4117, 0.3714, 0.4095, 0.3715, 0.4098, 0.3567, 0.004256, 0.3714, 0.003917, 0.3567, 0.006059, 0.3567, 0.00638, 0.3715, 0.412, 0.343, 0.412, 0.3567, 0.4098, 0.3567, 0.4099, 0.343, 0.4117, 0.3741, 0.4119, 0.3773, 0.4098, 0.3776, 0.4096, 0.3746, 0.00872, 0.3781, 0.008805, 0.3755, 0.01088, 0.3761, 0.01088, 0.3783, 0.003936, 0.6751, 0.004014, 0.3773, 0.006165, 0.3776, 0.006085, 0.6751, 0.4119, 0.3773, 0.412, 0.6751, 0.4098, 0.6751, 0.4098, 0.3776, 0.405, 0.01086, 0.01088, 0.01086, 0.01088, 0.008711, 0.405, 0.008711, 0.01088, 0.3099, 0.01088, 0.3137, 0.00891, 0.3137, 0.008762, 0.3105, 0.405, 0.3137, 0.405, 0.3099, 0.4072, 0.3105, 0.407, 0.3137, 0.01088, 0.3294, 0.01088, 0.343, 0.008723, 0.343, 0.008732, 0.3293, 0.405, 0.3294, 0.405, 0.3137, 0.407, 0.3137, 0.4072, 0.3293, 0.01088, 0.3137, 0.01088, 0.3294, 0.008732, 0.3293, 0.00891, 0.3137, 0.405, 0.343, 0.405, 0.3294, 0.4072, 0.3293, 0.4072, 0.343, 0.405, 0.3099, 0.405, 0.3076, 0.4072, 0.3078, 0.4072, 0.3105, 0.006164, 0.3083, 0.00872, 0.3078, 0.008762, 0.3105, 0.00621, 0.3112, 0.01088, 0.01086, 0.01088, 0.3076, 0.00872, 0.3078, 0.008732, 0.01086, 0.405, 0.3076, 0.405, 0.01086, 0.4072, 0.01086, 0.4072, 0.3078, 0.405, 0.6772, 0.01089, 0.6772, 0.01088, 0.6751, 0.405, 0.6751, 0.008805, 0.3755, 0.008886, 0.3715, 0.01088, 0.3716, 0.01088, 0.3761, 0.407, 0.3715, 0.4071, 0.3755, 0.405, 0.3761, 0.405, 0.3716, 0.00873, 0.3566, 0.008723, 0.343, 0.01088, 0.343, 0.01088, 0.3566, 0.4072, 0.3566, 0.407, 0.3715, 0.405, 0.3716, 0.405, 0.3566, 0.008886, 0.3715, 0.00873, 0.3566, 0.01088, 0.3566, 0.01088, 0.3716, 0.4072, 0.343, 0.4072, 0.3566, 0.405, 0.3566, 0.405, 0.343, 0.4071, 0.3755, 0.4072, 0.3781, 0.405, 0.3783, 0.405, 0.3761, 0.6775, 0.9958, 0.6775, 0.6533, 0.6806, 0.6533, 0.6806, 0.9958, 0.00873, 0.6751, 0.00872, 0.3781, 0.01088, 0.3783, 0.01088, 0.6751, 0.4072, 0.3781, 0.4072, 0.6751, 0.405, 0.6751, 0.405, 0.3783, 0.005862, 0.008838, 0.008983, 0.008913, 0.008732, 0.01086, 0.006091, 0.01086, 0.4098, 0.01086, 0.4072, 0.01086, 0.4069, 0.008913, 0.4101, 0.008838, 0.008938, 0.6801, 0.008865, 0.677, 0.01089, 0.6772, 0.01089, 0.6799, 0.405, 0.6799, 0.405, 0.6772, 0.4071, 0.677, 0.407, 0.6801, 0.01088, 0.006054, 0.405, 0.006054, 0.405, 0.008711, 0.01088, 0.008711, 0.006164, 0.3083, 0.00621, 0.3112, 0.00409, 0.3116, 0.004013, 0.3086])
me_plane_029.materials.append(mat_open_book_mat)
me_plane_029.update()
me_plane_029.normals_split_custom_set([tuple(v) for v in zip(*[iter([-0.02949, 0.9974, 0.06638, 0.03997, 0.9989, -0.02316, 0.02436, 0.9992, -0.03325, 0.01985, 0.9997, 0.01402, -0.04691, 0.01095, 0.9988, -0.05352, -0.01446, 0.9985, 0.5779, 0.04597, 0.8148, 0.5481, -0.0569, 0.8345, 1.021e-05, -0.9997, 0.02516, 0.0009964, -0.9997, 0.02394, -0.0008133, -0.9997, -0.0253, 0.0, -0.9997, -0.02408, 0.0009964, -0.9997, 0.02394, 0.03997, -0.9989, -0.02316, -0.0339, -0.9992, -0.02289, -0.0008133, -0.9997, -0.0253, 0.07667, 0.01178, -0.997, 0.08866, -0.00509, -0.996, -0.408, 0.02745, -0.9126, -0.3898, -0.02569, -0.9205, -0.02271, -0.9908, 0.1332, -0.003252, -0.9792, 0.2028, -0.000773, -0.9793, -0.2024, 0.01721, -0.9935, -0.1129, -0.0005111, 1.0, -0.0006599, 0.02387, 0.9906, 0.1346, 0.01026, 0.9943, -0.1064, -0.04308, 0.999, -0.01264, 0.006345, -1.0, 0.001528, 0.01745, -0.9995, 0.02498, 0.01108, -0.9999, -0.008899, -0.0431, -0.999, -0.01259, -0.0004889, -0.9997, 0.02414, 1.021e-05, -0.9997, 0.02516, 0.0, -0.9997, -0.02408, 0.0009529, -0.9997, -0.02513, 0.01745, -0.9995, 0.02498, -0.0004889, -0.9997, 0.02414, 0.0009529, -0.9997, -0.02513, 0.01108, -0.9999, -0.008899, -0.08079, -0.01344, -0.9966, -0.09382, 0.006107, -0.9956, 0.3041, -0.01373, -0.9525, 0.2984, 0.01401, -0.9543, 0.003436, -0.9793, 0.2024, 0.02387, -0.9906, 0.1346, -0.0168, -0.9934, -0.1135, 0.0009497, -0.9794, -0.202, -0.03767, -0.00524, -0.9993, 0.03373, 0.00293, -0.9994, 0.03297, -0.002932, -0.9995, -0.04768, 0.008116, -0.9988, 0.05028, -0.01338, 0.9986, -0.4156, -0.01517, 0.9094, 0.006345, -1.0, 0.001528, 0.02387, -0.9906, 0.1346, -0.03477, 0.003123, -0.9994, -0.03538, -0.003122, -0.9994, -6.916e-10, -0.003874, -1.0, 3.296e-05, 0.003874, -1.0, -0.001223, -0.003802, -1.0, -0.09382, 0.006107, -0.9956, -0.08079, -0.01344, -0.9966, -0.001349, 0.00393, -1.0, -0.408, 0.02745, -0.9126, -0.03767, -0.00524, -0.9993, -0.04768, 0.008116, -0.9988, -0.3898, -0.02569, -0.9205, -0.05508, 0.008303, -0.9984, -0.05074, -0.006292, -0.9987, -0.03538, -0.003122, -0.9994, -0.03477, 0.003123, -0.9994, 0.03373, 0.00293, -0.9994, 3.296e-05, 0.003874, -1.0, -6.916e-10, -0.003874, -1.0, 0.03297, -0.002932, -0.9995, 0.2984, 0.01401, -0.9543, 0.3041, -0.01373, -0.9525, -0.05074, -0.006292, -0.9987, -0.05508, 0.008303, -0.9984, -0.0111, -0.003855, 0.9999, -0.05352, -0.01446, 0.9985, -0.04691, 0.01095, 0.9988, -0.01113, 0.003816, 0.9999, 0.003834, 0.992, 0.1265, -0.02949, 0.9974, 0.06638, 0.01985, 0.9997, 0.01402, 0.01721, 0.9935, -0.1129, 0.000908, 0.9997, 0.02393, 0.0, 0.9997, 0.02516, 1.724e-05, 0.9997, -0.02409, -0.001378, 0.9997, -0.02533, 0.03663, 0.004654, 0.9993, 6.975e-10, 0.003794, 1.0, 1.487e-05, -0.003796, 1.0, 0.03603, -0.004654, 0.9993, 0.03997, 0.9989, -0.02316, 0.000908, 0.9997, 0.02393, -0.001378, 0.9997, -0.02533, 0.02436, 0.9992, -0.03325, 0.0, 0.9997, 0.02516, -0.00051, 0.9997, 0.02415, 0.0004471, 0.9997, -0.02511, 1.724e-05, 0.9997, -0.02409, 0.9423, 0.00275, 0.3348, 0.9423, -0.002751, 0.3348, 0.9376, -0.002718, -0.3477, 0.9376, 0.002719, -0.3477, -0.003436, 0.9793, 0.2024, 0.003834, 0.992, 0.1265, 0.01721, 0.9935, -0.1129, -0.0009503, 0.9794, -0.202, 0.5481, -0.0569, 0.8345, 0.5779, 0.04597, 0.8148, 0.1214, -0.04075, 0.9918, 0.1469, 0.03547, 0.9885, 0.1469, 0.03547, 0.9885, 0.1214, -0.04075, 0.9918, -0.03489, -0.004892, 0.9994, -0.03413, 0.004891, 0.9994, 0.03997, -0.9989, -0.02316, 0.04377, -0.9987, 0.02645, 0.01712, -0.9997, 0.01513, -0.0339, -0.9992, -0.02289, 0.01113, -0.003817, 0.9999, 0.01109, 0.003853, 0.9999, 0.04415, 0.01013, 0.999, 0.05028, -0.01338, 0.9986, 0.02387, -0.9906, 0.1346, 0.006345, -1.0, 0.001528, -0.0431, -0.999, -0.01259, -0.0168, -0.9934, -0.1135, -0.03413, 0.004891, 0.9994, -0.03489, -0.004892, 0.9994, 1.487e-05, -0.003796, 1.0, 6.975e-10, 0.003794, 1.0, -0.00051, 0.9997, 0.02415, 0.01745, 0.9995, 0.02498, -0.01541, 0.9998, -0.01278, 0.0004471, 0.9997, -0.02511, 0.00135, -0.003929, -1.0, 0.001222, 0.003804, -1.0, 0.08866, -0.00509, -0.996, 0.07667, 0.01178, -0.997, 0.02387, 0.9906, 0.1346, 0.003251, 0.9792, 0.2028, 0.0007738, 0.9793, -0.2024, 0.01026, 0.9943, -0.1064, -0.3879, 0.0093, 0.9216, 0.1075, -0.01088, 0.9941, 0.1187, 0.004314, 0.9929, -0.4156, -0.01517, 0.9094, 0.1075, -0.01088, 0.9941, 0.03663, 0.004654, 0.9993, 0.03603, -0.004654, 0.9993, 0.1187, 0.004314, 0.9929, 0.01745, 0.9995, 0.02498, -0.0005111, 1.0, -0.0006599, -0.04308, 0.999, -0.01264, -0.01541, 0.9998, -0.01278, 5.216e-08, -1.0, -7.389e-07, -2.921e-08, -1.0, -3.938e-07, 0.0, -1.0, -4.254e-07, 0.0, -1.0, 0.0, -2.516e-08, -1.0, -3.09e-07, 0.0, -1.0, 0.0, 0.0, -1.0, 0.0, -2.494e-07, -1.0, -3.152e-07, -2.494e-07, -1.0, -3.152e-07, 0.0, -1.0, 0.0, 0.0, -1.0, 1.492e-06, -4.564e-07, -1.0, -4.688e-09, -4.564e-07, -1.0, -4.688e-09, 0.0, -1.0, 1.492e-06, 0.0, -1.0, 2.983e-06, -6.205e-07, -1.0, 9.668e-07, -6.205e-07, -1.0, 9.668e-07, 0.0, -1.0, 2.983e-06, 0.0, -1.0, 1.636e-06, -7.306e-07, -1.0, 6.699e-07, -7.306e-07, -1.0, 6.699e-07, 0.0, -1.0, 1.636e-06, 0.0, -1.0, 0.0, -8.431e-07, -1.0, 0.0, -1.881e-07, -1.0, -9.676e-07, -1.221e-07, -1.0, -3.627e-07, -1.698e-07, -1.0, 7.942e-07, -3.418e-07, -1.0, 1.598e-06, -1.221e-07, -1.0, -3.627e-07, 1.807e-08, -1.0, -9.097e-07, 0.0, -1.0, 0.0, -1.698e-07, -1.0, 7.942e-07, 1.807e-08, -1.0, -9.097e-07, 5.216e-08, -1.0, -7.389e-07, 0.0, -1.0, 0.0, 0.0, -1.0, 0.0, 0.0, -1.0, 0.0, 0.0, -1.0, 0.0, 4.774e-08, -1.0, -7.261e-07, 1.758e-08, -1.0, -8.956e-07, 1.758e-08, -1.0, -8.956e-07, 4.774e-08, -1.0, -7.261e-07, 5.216e-08, -1.0, -7.389e-07, 1.807e-08, -1.0, -9.097e-07, -2.5e-08, -1.0, 5.845e-07, 0.0, -1.0, 0.0, 1.758e-08, -1.0, -8.956e-07, -4.919e-08, -1.0, -4.625e-07, -4.919e-08, -1.0, -4.625e-07, 1.758e-08, -1.0, -8.956e-07, 1.807e-08, -1.0, -9.097e-07, -1.221e-07, -1.0, -3.627e-07, -4.985e-08, -1.0, 1.166e-06, -2.5e-08, -1.0, 5.845e-07, -4.919e-08, -1.0, -4.625e-07, -7.011e-08, -1.0, 7.408e-07, -7.011e-08, -1.0, 7.408e-07, -4.919e-08, -1.0, -4.625e-07, -1.221e-07, -1.0, -3.627e-07, -1.881e-07, -1.0, -9.676e-07, 0.0, -1.0, -4.803e-07, -6.338e-07, -1.0, -3.009e-07, -6.495e-07, -1.0, -5.842e-07, 0.0, -1.0, -1.051e-06, -6.338e-07, -1.0, -3.009e-07, -7.306e-07, -1.0, 6.699e-07, -8.431e-07, -1.0, 0.0, -6.495e-07, -1.0, -5.842e-07, 0.0, -1.0, -1.325e-06, -5.228e-07, -1.0, -9.593e-07, -6.338e-07, -1.0, -3.009e-07, 0.0, -1.0, -4.803e-07, -5.228e-07, -1.0, -9.593e-07, -6.205e-07, -1.0, 9.668e-07, -7.306e-07, -1.0, 6.699e-07, -6.338e-07, -1.0, -3.009e-07, 0.0, -1.0, -1.012e-06, -3.59e-07, -1.0, -1.297e-06, -5.228e-07, -1.0, -9.593e-07, 0.0, -1.0, -1.325e-06, -3.59e-07, -1.0, -1.297e-06, -4.564e-07, -1.0, -4.688e-09, -6.205e-07, -1.0, 9.668e-07, -5.228e-07, -1.0, -9.593e-07, 0.0, -1.0, -3.594e-07, -2.092e-07, -1.0, -4.974e-07, -3.59e-07, -1.0, -1.297e-06, 0.0, -1.0, -1.012e-06, -2.092e-07, -1.0, -4.974e-07, -2.494e-07, -1.0, -3.152e-07, -4.564e-07, -1.0, -4.688e-09, -3.59e-07, -1.0, -1.297e-06, 0.0, -1.0, -4.254e-07, -2.921e-08, -1.0, -3.938e-07, -2.092e-07, -1.0, -4.974e-07, 0.0, -1.0, -3.594e-07, -2.921e-08, -1.0, -3.938e-07, -2.516e-08, -1.0, -3.09e-07, -2.494e-07, -1.0, -3.152e-07, -2.092e-07, -1.0, -4.974e-07, 0.0, -1.0, 0.0, 0.0, -1.0, 0.0, -2.516e-08, -1.0, -3.09e-07, 4.774e-08, -1.0, -7.261e-07, 4.774e-08, -1.0, -7.261e-07, -2.516e-08, -1.0, -3.09e-07, -2.921e-08, -1.0, -3.938e-07, 5.216e-08, -1.0, -7.389e-07, -5.216e-08, -1.0, -8.175e-07, 0.0, -1.0, 5.844e-08, 0.0, -1.0, 4.582e-08, 2.921e-08, -1.0, -2.91e-07, 2.516e-08, -1.0, -3.191e-07, 2.494e-07, -1.0, -3.152e-07, 0.0, -1.0, 0.0, 0.0, -1.0, 2.638e-07, 2.494e-07, -1.0, -3.152e-07, 4.564e-07, -1.0, -3.779e-07, 0.0, -1.0, 7.462e-07, 0.0, -1.0, 0.0, 4.564e-07, -1.0, -3.779e-07, 6.205e-07, -1.0, 4.045e-07, 0.0, -1.0, 1.492e-06, 0.0, -1.0, 7.462e-07, 6.205e-07, -1.0, 4.045e-07, 7.306e-07, -1.0, 3.102e-08, 0.0, -1.0, 2.625e-07, 0.0, -1.0, 1.492e-06, 7.306e-07, -1.0, 3.102e-08, 8.431e-07, -1.0, -7.791e-07, 0.0, -1.0, -1.273e-06, 0.0, -1.0, 2.625e-07, 6.538e-08, -1.0, -1.155e-06, 1.367e-07, -1.0, 0.0, 6.794e-08, -1.0, 0.0, 4.284e-08, -1.0, -7.622e-07, 4.284e-08, -1.0, -7.622e-07, 6.794e-08, -1.0, 0.0, 0.0, -1.0, 0.0, -1.807e-08, -1.0, -9.097e-07, -1.807e-08, -1.0, -9.097e-07, 0.0, -1.0, 0.0, 0.0, -1.0, 5.844e-08, -5.216e-08, -1.0, -8.175e-07, 0.0, -1.0, 0.0, -1.758e-08, -1.0, -8.956e-07, -4.774e-08, -1.0, -6.843e-07, 0.0, -1.0, 2.337e-07, -1.758e-08, -1.0, -8.956e-07, -1.807e-08, -1.0, -9.097e-07, -5.216e-08, -1.0, -8.175e-07, -4.774e-08, -1.0, -6.843e-07, 0.0, -1.0, -5.845e-07, 8.766e-09, -1.0, -1.045e-06, -1.758e-08, -1.0, -8.956e-07, 0.0, -1.0, 0.0, 8.766e-09, -1.0, -1.045e-06, 4.284e-08, -1.0, -7.622e-07, -1.807e-08, -1.0, -9.097e-07, -1.758e-08, -1.0, -8.956e-07, 0.0, -1.0, -1.166e-06, 9.605e-09, -1.0, -1.19e-06, 8.766e-09, -1.0, -1.045e-06, 0.0, -1.0, -5.845e-07, 9.605e-09, -1.0, -1.19e-06, 6.538e-08, -1.0, -1.155e-06, 4.284e-08, -1.0, -7.622e-07, 8.766e-09, -1.0, -1.045e-06, 6.338e-07, -1.0, -2.813e-07, 6.495e-07, -1.0, -7.694e-07, 8.431e-07, -1.0, -7.791e-07, 7.306e-07, -1.0, 3.102e-08, 0.0, -1.0, -9.94e-07, 0.0, -1.0, -4.803e-07, 6.338e-07, -1.0, -2.813e-07, 5.228e-07, -1.0, -7.375e-07, 5.228e-07, -1.0, -7.375e-07, 6.338e-07, -1.0, -2.813e-07, 7.306e-07, -1.0, 3.102e-08, 6.205e-07, -1.0, 4.045e-07, 0.0, -1.0, -7.59e-07, 0.0, -1.0, -9.94e-07, 5.228e-07, -1.0, -7.375e-07, 3.59e-07, -1.0, -1.122e-06, 3.59e-07, -1.0, -1.122e-06, 5.228e-07, -1.0, -7.375e-07, 6.205e-07, -1.0, 4.045e-07, 4.564e-07, -1.0, -3.779e-07, 0.0, -1.0, 0.0, 0.0, -1.0, -7.59e-07, 3.59e-07, -1.0, -1.122e-06, 2.092e-07, -1.0, -2.874e-07, 2.092e-07, -1.0, -2.874e-07, 3.59e-07, -1.0, -1.122e-06, 4.564e-07, -1.0, -3.779e-07, 2.494e-07, -1.0, -3.152e-07, 0.0, -1.0, 4.582e-08, 0.0, -1.0, 0.0, 2.092e-07, -1.0, -2.874e-07, 2.921e-08, -1.0, -2.91e-07, 2.921e-08, -1.0, -2.91e-07, 2.092e-07, -1.0, -2.874e-07, 2.494e-07, -1.0, -3.152e-07, 2.516e-08, -1.0, -3.191e-07, 0.0, -1.0, 2.337e-07, -4.774e-08, -1.0, -6.843e-07, 2.516e-08, -1.0, -3.191e-07, 0.0, -1.0, 2.638e-07, -4.774e-08, -1.0, -6.843e-07, -5.216e-08, -1.0, -8.175e-07, 2.921e-08, -1.0, -2.91e-07, 2.516e-08, -1.0, -3.191e-07, -8.713e-08, 1.0, 1.178e-06, -9.983e-08, 1.0, 1.421e-06, 5.427e-07, 1.0, 5.956e-07, 1.608e-07, 1.0, 1.008e-06, 4.316e-07, 1.0, 4.769e-07, 1.859e-08, 1.0, 5.611e-07, -2.892e-07, 1.0, -8.896e-07, 8.652e-07, 1.0, -2.236e-07, 1.859e-08, 1.0, 5.611e-07, 1.899e-07, 1.0, 3.779e-07, -7.301e-07, 1.0, -7.461e-07, -2.892e-07, 1.0, -8.896e-07, 1.899e-07, 1.0, 3.779e-07, 2.28e-07, 1.0, 2.161e-06, -7.342e-07, 1.0, 1e-06, -7.301e-07, 1.0, -7.461e-07, 2.28e-07, 1.0, 2.161e-06, 2.082e-07, 1.0, -1.287e-06, -8.945e-07, 1.0, -2.029e-06, -7.342e-07, 1.0, 1e-06, 2.082e-07, 1.0, -1.287e-06, 1.069e-06, 1.0, -6.115e-06, 1.828e-06, 1.0, -9.334e-06, -8.945e-07, 1.0, -2.029e-06, -1.641e-07, 1.0, 1.87e-07, -1.367e-07, 1.0, 1.598e-06, -6.794e-08, 1.0, 7.943e-07, -8.144e-08, 1.0, 3.996e-07, -8.144e-08, 1.0, 3.996e-07, -6.794e-08, 1.0, 7.943e-07, 1.395e-07, 1.0, 7.067e-07, 4.831e-08, 1.0, 8.204e-07, 4.831e-08, 1.0, 8.204e-07, 1.395e-07, 1.0, 7.067e-07, -9.983e-08, 1.0, 1.421e-06, -8.713e-08, 1.0, 1.178e-06, 0.0, 1.0, -6.745e-07, -1.758e-08, 1.0, 1.138e-07, -4.773e-08, 1.0, 4.384e-07, 0.0, 1.0, -2.352e-07, -1.758e-08, 1.0, 1.138e-07, 4.831e-08, 1.0, 8.204e-07, -8.713e-08, 1.0, 1.178e-06, -4.773e-08, 1.0, 4.384e-07, -9.999e-08, 1.0, 0.0, -9.701e-08, 1.0, 0.0, -1.758e-08, 1.0, 1.138e-07, 0.0, 1.0, -6.745e-07, -9.701e-08, 1.0, 0.0, -8.144e-08, 1.0, 3.996e-07, 4.831e-08, 1.0, 8.204e-07, -1.758e-08, 1.0, 1.138e-07, -1.994e-07, 1.0, 0.0, -1.94e-07, 1.0, 0.0, -9.701e-08, 1.0, 0.0, -9.999e-08, 1.0, 0.0, -1.94e-07, 1.0, 0.0, -1.641e-07, 1.0, 1.87e-07, -8.144e-08, 1.0, 3.996e-07, -9.701e-08, 1.0, 0.0, 0.0, 1.0, 8.007e-07, 0.0, 1.0, 1.051e-06, 2.275e-07, 1.0, -1.082e-06, 4.308e-07, 1.0, 7.32e-07, 4.308e-07, 1.0, 7.32e-07, 2.275e-07, 1.0, -1.082e-06, 1.069e-06, 1.0, -6.115e-06, 2.082e-07, 1.0, -1.287e-06, 0.0, 1.0, 2.511e-07, 0.0, 1.0, 8.007e-07, 4.308e-07, 1.0, 7.32e-07, 5.228e-07, 1.0, 1.467e-06, 5.228e-07, 1.0, 1.467e-06, 4.308e-07, 1.0, 7.32e-07, 2.082e-07, 1.0, -1.287e-06, 2.28e-07, 1.0, 2.161e-06, -3.612e-07, 1.0, 1.077e-06, 0.0, 1.0, 2.511e-07, 5.228e-07, 1.0, 1.467e-06, 1.92e-07, 1.0, 1.094e-06, 1.92e-07, 1.0, 1.094e-06, 5.228e-07, 1.0, 1.467e-06, 2.28e-07, 1.0, 2.161e-06, 1.899e-07, 1.0, 3.779e-07, 2.888e-07, 1.0, 9.613e-07, -3.612e-07, 1.0, 1.077e-06, 1.92e-07, 1.0, 1.094e-06, 3.869e-07, 1.0, 1.221e-06, 3.869e-07, 1.0, 1.221e-06, 1.92e-07, 1.0, 1.094e-06, 1.899e-07, 1.0, 3.779e-07, 1.859e-08, 1.0, 5.611e-07, 5.427e-07, 1.0, 5.956e-07, 2.888e-07, 1.0, 9.613e-07, 3.869e-07, 1.0, 1.221e-06, 1.608e-07, 1.0, 1.008e-06, 1.608e-07, 1.0, 1.008e-06, 3.869e-07, 1.0, 1.221e-06, 1.859e-08, 1.0, 5.611e-07, 4.316e-07, 1.0, 4.769e-07, 0.0, 1.0, -2.352e-07, -4.773e-08, 1.0, 4.384e-07, 4.316e-07, 1.0, 4.769e-07, 8.652e-07, 1.0, -2.236e-07, -4.773e-08, 1.0, 4.384e-07, -8.713e-08, 1.0, 1.178e-06, 1.608e-07, 1.0, 1.008e-06, 4.316e-07, 1.0, 4.769e-07, 8.713e-08, 1.0, 1.377e-06, -1.608e-07, 1.0, 1.096e-06, -5.427e-07, 1.0, 7.331e-07, 9.983e-08, 1.0, 1.851e-06, -4.316e-07, 1.0, 3.019e-07, -8.652e-07, 1.0, -4.803e-07, 2.894e-07, 1.0, -2.647e-06, -1.858e-08, 1.0, 3.976e-07, -1.858e-08, 1.0, 3.976e-07, 2.894e-07, 1.0, -2.647e-06, 7.3e-07, 1.0, -3.949e-06, -1.9e-07, 1.0, -1.163e-07, -1.9e-07, 1.0, -1.163e-07, 7.3e-07, 1.0, -3.949e-06, 7.341e-07, 1.0, -2.717e-07, -2.28e-07, 1.0, 1.816e-06, -2.28e-07, 1.0, 1.816e-06, 7.341e-07, 1.0, -2.717e-07, 8.943e-07, 1.0, -2.654e-06, -2.083e-07, 1.0, -1.893e-06, -2.083e-07, 1.0, -1.893e-06, 8.943e-07, 1.0, -2.654e-06, -1.828e-06, 1.0, -1.358e-05, -1.069e-06, 1.0, -7.67e-06, 2.869e-07, 1.0, 1.342e-06, 1.607e-07, 1.0, 7.265e-07, 1.698e-07, 1.0, 7.943e-07, 3.418e-07, 1.0, 1.598e-06, 1.607e-07, 1.0, 7.265e-07, -4.831e-08, 1.0, 9.501e-07, -1.395e-07, 1.0, 9.793e-07, 1.698e-07, 1.0, 7.943e-07, -4.831e-08, 1.0, 9.501e-07, 8.713e-08, 1.0, 1.377e-06, 9.983e-08, 1.0, 1.851e-06, -1.395e-07, 1.0, 9.793e-07, 0.0, 1.0, -9.347e-07, 0.0, 1.0, -5.91e-08, 4.774e-08, 1.0, 5.535e-07, 1.758e-08, 1.0, -2.027e-08, 1.758e-08, 1.0, -2.027e-08, 4.774e-08, 1.0, 5.535e-07, 8.713e-08, 1.0, 1.377e-06, -4.831e-08, 1.0, 9.501e-07, 1.25e-07, 1.0, 0.0, 0.0, 1.0, -9.347e-07, 1.758e-08, 1.0, -2.027e-08, 1.375e-07, 1.0, 3.269e-07, 1.375e-07, 1.0, 3.269e-07, 1.758e-08, 1.0, -2.027e-08, -4.831e-08, 1.0, 9.501e-07, 1.607e-07, 1.0, 7.265e-07, 2.494e-07, 1.0, 0.0, 1.25e-07, 1.0, 0.0, 1.375e-07, 1.0, 3.269e-07, 2.546e-07, 1.0, 2.249e-07, 2.546e-07, 1.0, 2.249e-07, 1.375e-07, 1.0, 3.269e-07, 1.607e-07, 1.0, 7.265e-07, 2.869e-07, 1.0, 1.342e-06, -4.308e-07, 1.0, 1.569e-07, -2.083e-07, 1.0, -1.893e-06, -1.069e-06, 1.0, -7.67e-06, -2.275e-07, 1.0, -1.481e-06, 0.0, 1.0, 0.0, -5.228e-07, 1.0, 1.536e-06, -4.308e-07, 1.0, 1.569e-07, 0.0, 1.0, 0.0, -5.228e-07, 1.0, 1.536e-06, -2.28e-07, 1.0, 1.816e-06, -2.083e-07, 1.0, -1.893e-06, -4.308e-07, 1.0, 1.569e-07, 3.612e-07, 1.0, 1.077e-06, -1.92e-07, 1.0, 1.973e-06, -5.228e-07, 1.0, 1.536e-06, 0.0, 1.0, 0.0, -1.92e-07, 1.0, 1.973e-06, -1.9e-07, 1.0, -1.163e-07, -2.28e-07, 1.0, 1.816e-06, -5.228e-07, 1.0, 1.536e-06, -2.888e-07, 1.0, 9.613e-07, -3.869e-07, 1.0, 1.796e-06, -1.92e-07, 1.0, 1.973e-06, 3.612e-07, 1.0, 1.077e-06, -3.869e-07, 1.0, 1.796e-06, -1.858e-08, 1.0, 3.976e-07, -1.9e-07, 1.0, -1.163e-07, -1.92e-07, 1.0, 1.973e-06, -5.427e-07, 1.0, 7.331e-07, -1.608e-07, 1.0, 1.096e-06, -3.869e-07, 1.0, 1.796e-06, -2.888e-07, 1.0, 9.613e-07, -1.608e-07, 1.0, 1.096e-06, -4.316e-07, 1.0, 3.019e-07, -1.858e-08, 1.0, 3.976e-07, -3.869e-07, 1.0, 1.796e-06, 0.0, 1.0, -5.91e-08, -8.652e-07, 1.0, -4.803e-07, -4.316e-07, 1.0, 3.019e-07, 4.774e-08, 1.0, 5.535e-07, 4.774e-08, 1.0, 5.535e-07, -4.316e-07, 1.0, 3.019e-07, -1.608e-07, 1.0, 1.096e-06, 8.713e-08, 1.0, 1.377e-06, -0.623, -3.391e-08, 0.7822, -0.5503, -4.186e-07, 0.835, -0.5503, -4.104e-06, 0.835, -0.623, -3.391e-08, 0.7822, 0.1146, -2.822e-07, -0.9934, 0.03882, -1.822e-07, -0.9992, 0.03882, -1.777e-07, -0.9992, 0.1146, -8.471e-07, -0.9934, -9.594e-09, 0.0, 1.0, -0.009718, 0.0, 1.0, -0.009718, 0.0, 1.0, -9.594e-09, 0.0, 1.0, -0.3201, -3.24e-06, -0.9474, 0.1146, -2.822e-07, -0.9934, 0.1146, -8.471e-07, -0.9934, -0.32, -1.284e-07, -0.9474, -0.04023, 6.65e-05, 0.9992, 0.3244, 1.822e-05, 0.9459, 0.3244, -1.853e-07, 0.9459, -0.04023, -3.97e-08, 0.9992, -0.647, -4.606e-07, -0.7625, -0.3201, -3.24e-06, -0.9474, -0.32, -1.284e-07, -0.9474, -0.647, -1.011e-06, -0.7625, 0.3244, 1.822e-05, 0.9459, 0.6817, 2.406e-06, 0.7317, 0.6817, -5.872e-07, 0.7317, 0.3244, -1.853e-07, 0.9459, -0.8326, -3.937e-07, -0.5539, -0.647, -4.606e-07, -0.7625, -0.647, -1.011e-06, -0.7625, -0.8326, -5.291e-07, -0.5539, 0.6817, 2.406e-06, 0.7317, 0.867, -5.288e-07, 0.4984, 0.867, 5.72e-07, 0.4984, 0.6817, -5.872e-07, 0.7317, -0.844, 7.28e-07, -0.5364, -0.8326, -3.937e-07, -0.5539, -0.8326, -5.291e-07, -0.5539, -0.844, 7.28e-07, -0.5364, 0.867, -5.288e-07, 0.4984, 0.9545, -2.654e-07, 0.2981, 0.9545, 3.642e-06, 0.2981, 0.867, 5.72e-07, 0.4984, -0.07891, 0.0001502, -0.9969, -0.844, 7.28e-07, -0.5364, -0.844, 7.28e-07, -0.5364, -0.07888, 2.958e-06, -0.9969, 0.004459, 0.0, -1.0, -2.931e-09, 0.0, -1.0, -2.931e-09, 0.0, -1.0, 0.004459, 0.0, -1.0, 0.01567, 0.0, -0.9999, 0.004459, 0.0, -1.0, 0.004459, 0.0, -1.0, 0.01567, 0.0, -0.9999, 0.03882, -1.822e-07, -0.9992, 0.01567, 0.0, -0.9999, 0.01567, 0.0, -0.9999, 0.03882, -1.777e-07, -0.9992, -0.05802, 0.0, 0.9983, -0.04023, 6.65e-05, 0.9992, -0.04023, -3.97e-08, 0.9992, -0.05802, 4.673e-06, 0.9983, -0.03465, 0.0, 0.9994, -0.05802, 0.0, 0.9983, -0.05802, 4.673e-06, 0.9983, -0.03465, 0.0, 0.9994, -0.009718, 0.0, 1.0, -0.03465, 0.0, 0.9994, -0.03465, 0.0, 0.9994, -0.009718, 0.0, 1.0, -0.4037, -7.682e-07, 0.9149, -0.3414, -7.435e-07, 0.9399, -0.3414, -7.435e-07, 0.9399, -0.4037, -7.721e-07, 0.9149, -0.5503, -4.186e-07, 0.835, -0.4037, -7.682e-07, 0.9149, -0.4037, -7.721e-07, 0.9149, -0.5503, -4.104e-06, 0.835, 0.04046, 2.029e-06, -0.9992, -0.07891, 0.0001502, -0.9969, -0.07888, 2.958e-06, -0.9969, 0.04046, 2.029e-06, -0.9992, 0.03363, 9.312e-07, -0.9994, 0.04046, 2.029e-06, -0.9992, 0.04046, 2.029e-06, -0.9992, 0.03363, 9.312e-07, -0.9994, 0.5511, 5.18e-05, 0.8345, 0.6249, 0.0001042, 0.7807, 0.6249, 0.0001042, 0.7807, 0.5511, 5.189e-05, 0.8345, -0.03882, -9.468e-08, -0.9992, -0.1146, -1.346e-07, -0.9934, -0.1146, 3.426e-05, -0.9934, -0.03882, -9.153e-08, -0.9992, 0.009718, 0.0, 1.0, 4.084e-09, 0.0, 1.0, 4.084e-09, 0.0, 1.0, 0.009718, 0.0, 1.0, -0.1146, -1.346e-07, -0.9934, 0.32, -3.433e-07, -0.9474, 0.32, -3.835e-07, -0.9474, -0.1146, 3.426e-05, -0.9934, -0.3244, -1.639e-07, 0.9459, 0.04023, 0.0, 0.9992, 0.04023, -6.636e-05, 0.9992, -0.3244, -2.03e-07, 0.9459, 0.32, -3.433e-07, -0.9474, 0.647, -8.676e-07, -0.7625, 0.647, 1.764e-05, -0.7625, 0.32, -3.835e-07, -0.9474, -0.6817, -4.199e-07, 0.7317, -0.3244, -1.639e-07, 0.9459, -0.3244, -2.03e-07, 0.9459, -0.6817, -4.784e-06, 0.7317, 0.647, -8.676e-07, -0.7625, 0.8326, -5.581e-06, -0.5539, 0.8326, -6.22e-07, -0.5539, 0.647, 1.764e-05, -0.7625, -0.867, -2.463e-07, 0.4983, -0.6817, -4.199e-07, 0.7317, -0.6817, -4.784e-06, 0.7317, -0.8671, -4.083e-07, 0.4981, 0.8326, -5.581e-06, -0.5539, 0.844, 2.443e-07, -0.5364, 0.844, 2.443e-07, -0.5364, 0.8326, -6.22e-07, -0.5539, -0.9545, 1.052e-05, 0.2982, -0.867, -2.463e-07, 0.4983, -0.8671, -4.083e-07, 0.4981, -0.9545, -2.298e-07, 0.2982, 0.844, 2.443e-07, -0.5364, 0.07886, 1.917e-06, -0.9969, 0.07888, 0.000142, -0.9969, 0.844, 2.443e-07, -0.5364, 2.933e-09, 0.0, -1.0, -0.004459, 0.0, -1.0, -0.004459, 0.0, -1.0, 2.933e-09, 0.0, -1.0, -0.004459, 0.0, -1.0, -0.01567, 0.0, -0.9999, -0.01567, 0.0, -0.9999, -0.004459, 0.0, -1.0, -0.01567, 0.0, -0.9999, -0.03882, -9.468e-08, -0.9992, -0.03882, -9.153e-08, -0.9992, -0.01567, 0.0, -0.9999, 0.04023, 0.0, 0.9992, 0.05802, 7.025e-06, 0.9983, 0.05802, 7.703e-09, 0.9983, 0.04023, -6.636e-05, 0.9992, 0.05802, 7.025e-06, 0.9983, 0.03465, 0.0, 0.9994, 0.03465, 0.0, 0.9994, 0.05802, 7.703e-09, 0.9983, 0.03465, 0.0, 0.9994, 0.009718, 0.0, 1.0, 0.009718, 0.0, 1.0, 0.03465, 0.0, 0.9994, 0.3414, -7.249e-07, 0.9399, 0.4037, -8.054e-07, 0.9149, 0.4037, -8.13e-07, 0.9149, 0.3414, -7.249e-07, 0.9399, 0.4037, -8.054e-07, 0.9149, 0.5511, 5.18e-05, 0.8345, 0.5511, 5.189e-05, 0.8345, 0.4037, -8.13e-07, 0.9149, 0.07886, 1.917e-06, -0.9969, -0.04048, 1.505e-06, -0.9992, -0.04048, 1.505e-06, -0.9992, 0.07888, 0.000142, -0.9969, -0.04048, 1.505e-06, -0.9992, -0.03364, 9.348e-07, -0.9994, -0.03364, 9.348e-07, -0.9994, -0.04048, 1.505e-06, -0.9992, 0.0, -1.0, -4.803e-07, 0.0, -1.0, -1.051e-06, 6.495e-07, -1.0, -7.694e-07, 6.338e-07, -1.0, -2.813e-07, 0.0, 1.0, 0.0, -4.308e-07, 1.0, 1.569e-07, -2.275e-07, 1.0, -1.481e-06, 0.0, 1.0, 0.0, 0.9822, -1.439e-07, 0.188, 0.9545, 3.642e-06, 0.2981, 0.9545, -2.654e-07, 0.2981, 0.9822, -1.439e-07, 0.188, 0.02588, 8.091e-07, -0.9997, 0.03363, 9.312e-07, -0.9994, 0.03363, 9.312e-07, -0.9994, 0.02588, 8.091e-07, -0.9997, -0.02588, 9.011e-07, -0.9997, -0.03364, 9.348e-07, -0.9994, -0.03364, 9.348e-07, -0.9994, -0.02588, 9.011e-07, -0.9997, -0.9822, -1.439e-07, 0.188, -0.9545, 1.052e-05, 0.2982, -0.9545, -2.298e-07, 0.2982, -0.9822, -1.439e-07, 0.188, -0.9423, -0.002748, 0.3348, -0.003252, -0.9792, 0.2028, -0.0111, -0.003855, 0.9999, -0.9423, 0.002747, 0.3348, -0.01113, 0.003816, 0.9999, -0.003436, 0.9793, 0.2024, 0.9423, -0.002751, 0.3348, 0.01113, -0.003817, 0.9999, 0.003436, -0.9793, 0.2024, 0.9423, 0.00275, 0.3348, 0.003251, 0.9792, 0.2028, 0.01109, 0.003853, 0.9999, -0.9376, -0.002719, -0.3477, 0.00135, -0.003929, -1.0, -0.000773, -0.9793, -0.2024, -0.9376, 0.002719, -0.3477, -0.0009503, 0.9794, -0.202, 0.001222, 0.003804, -1.0, 0.9376, -0.002718, -0.3477, 0.0009497, -0.9794, -0.202, -0.001223, -0.003802, -1.0, 0.9376, 0.002719, -0.3477, -0.001349, 0.00393, -1.0, 0.0007738, 0.9793, -0.2024, -0.9423, 0.002747, 0.3348, -0.9423, -0.002748, 0.3348, -0.0111, -0.003855, 0.9999, -0.01113, 0.003816, 0.9999, 0.04377, -0.9987, 0.02645, 0.03997, -0.9989, -0.02316, 0.1214, -0.04075, 0.9918, 0.5779, 0.04597, 0.8148, 0.03997, 0.9989, -0.02316, -0.02949, 0.9974, 0.06638, 0.5481, -0.0569, 0.8345, 0.1469, 0.03547, 0.9885, 0.0009964, -0.9997, 0.02394, 1.021e-05, -0.9997, 0.02516, 1.487e-05, -0.003796, 1.0, -0.03489, -0.004892, 0.9994, 0.000908, 0.9997, 0.02393, 0.03997, 0.9989, -0.02316, 0.1469, 0.03547, 0.9885, -0.03413, 0.004891, 0.9994, 0.03997, -0.9989, -0.02316, 0.0009964, -0.9997, 0.02394, -0.03489, -0.004892, 0.9994, 0.1214, -0.04075, 0.9918, 0.0, 0.9997, 0.02516, 0.000908, 0.9997, 0.02393, -0.03413, 0.004891, 0.9994, 6.975e-10, 0.003794, 1.0, -0.02949, 0.9974, 0.06638, 0.003834, 0.992, 0.1265, -0.04691, 0.01095, 0.9988, 0.5481, -0.0569, 0.8345, 0.07667, 0.01178, -0.997, -0.3898, -0.02569, -0.9205, 0.01712, -0.9997, 0.01513, 0.01721, -0.9935, -0.1129, -0.003252, -0.9792, 0.2028, -0.02271, -0.9908, 0.1332, -0.05352, -0.01446, 0.9985, -0.0111, -0.003855, 0.9999, 0.003834, 0.992, 0.1265, -0.003436, 0.9793, 0.2024, -0.01113, 0.003816, 0.9999, -0.04691, 0.01095, 0.9988, 0.01109, 0.003853, 0.9999, 0.01113, -0.003817, 0.9999, 0.9423, -0.002751, 0.3348, 0.9423, 0.00275, 0.3348, -0.4156, -0.01517, 0.9094, 0.1187, 0.004314, 0.9929, 0.01745, -0.9995, 0.02498, 0.006345, -1.0, 0.001528, 0.1075, -0.01088, 0.9941, -0.3879, 0.0093, 0.9216, -0.0005111, 1.0, -0.0006599, 0.01745, 0.9995, 0.02498, 0.03603, -0.004654, 0.9993, 1.487e-05, -0.003796, 1.0, 1.021e-05, -0.9997, 0.02516, -0.0004889, -0.9997, 0.02414, 0.03663, 0.004654, 0.9993, 0.1075, -0.01088, 0.9941, 0.01745, 0.9995, 0.02498, -0.00051, 0.9997, 0.02415, 0.1187, 0.004314, 0.9929, 0.03603, -0.004654, 0.9993, -0.0004889, -0.9997, 0.02414, 0.01745, -0.9995, 0.02498, 6.975e-10, 0.003794, 1.0, 0.03663, 0.004654, 0.9993, -0.00051, 0.9997, 0.02415, 0.0, 0.9997, 0.02516, -0.3879, 0.0093, 0.9216, 0.04415, 0.01013, 0.999, 0.02387, 0.9906, 0.1346, -0.0005111, 1.0, -0.0006599, -0.0168, -0.9934, -0.1135, -0.0431, -0.999, -0.01259, 0.3041, -0.01373, -0.9525, -0.09382, 0.006107, -0.9956, 0.01113, -0.003817, 0.9999, 0.05028, -0.01338, 0.9986, 0.02387, -0.9906, 0.1346, 0.003436, -0.9793, 0.2024, 0.04415, 0.01013, 0.999, 0.01109, 0.003853, 0.9999, 0.003251, 0.9792, 0.2028, 0.02387, 0.9906, 0.1346, 0.001222, 0.003804, -1.0, 0.00135, -0.003929, -1.0, -0.9376, -0.002719, -0.3477, -0.9376, 0.002719, -0.3477, -0.3898, -0.02569, -0.9205, -0.04768, 0.008116, -0.9988, -0.0339, -0.9992, -0.02289, 0.01712, -0.9997, 0.01513, -0.03767, -0.00524, -0.9993, -0.408, 0.02745, -0.9126, 0.01985, 0.9997, 0.01402, 0.02436, 0.9992, -0.03325, 0.03297, -0.002932, -0.9995, -6.916e-10, -0.003874, -1.0, 0.0, -0.9997, -0.02408, -0.0008133, -0.9997, -0.0253, 0.03373, 0.00293, -0.9994, -0.03767, -0.00524, -0.9993, 0.02436, 0.9992, -0.03325, -0.001378, 0.9997, -0.02533, -0.04768, 0.008116, -0.9988, 0.03297, -0.002932, -0.9995, -0.0008133, -0.9997, -0.0253, -0.0339, -0.9992, -0.02289, 3.296e-05, 0.003874, -1.0, 0.03373, 0.00293, -0.9994, -0.001378, 0.9997, -0.02533, 1.724e-05, 0.9997, -0.02409, -0.408, 0.02745, -0.9126, 0.08866, -0.00509, -0.996, 0.01721, 0.9935, -0.1129, 0.01985, 0.9997, 0.01402, -0.02271, -0.9908, 0.1332, 0.01721, -0.9935, -0.1129, 0.01712, -0.9997, 0.01513, 0.04377, -0.9987, 0.02645, 0.00135, -0.003929, -1.0, 0.07667, 0.01178, -0.997, 0.01721, -0.9935, -0.1129, -0.000773, -0.9793, -0.2024, 0.08866, -0.00509, -0.996, 0.001222, 0.003804, -1.0, -0.0009503, 0.9794, -0.202, 0.01721, 0.9935, -0.1129, 0.9376, 0.002719, -0.3477, 0.9376, -0.002718, -0.3477, -0.001223, -0.003802, -1.0, -0.001349, 0.00393, -1.0, -0.0431, -0.999, -0.01259, 0.01108, -0.9999, -0.008899, -0.05074, -0.006292, -0.9987, 0.3041, -0.01373, -0.9525, -0.01541, 0.9998, -0.01278, -0.04308, 0.999, -0.01264, 0.2984, 0.01401, -0.9543, -0.05508, 0.008303, -0.9984, 0.0009529, -0.9997, -0.02513, 0.0, -0.9997, -0.02408, -6.916e-10, -0.003874, -1.0, -0.03538, -0.003122, -0.9994, 0.0004471, 0.9997, -0.02511, -0.01541, 0.9998, -0.01278, -0.05508, 0.008303, -0.9984, -0.03477, 0.003123, -0.9994, 0.01108, -0.9999, -0.008899, 0.0009529, -0.9997, -0.02513, -0.03538, -0.003122, -0.9994, -0.05074, -0.006292, -0.9987, 1.724e-05, 0.9997, -0.02409, 0.0004471, 0.9997, -0.02511, -0.03477, 0.003123, -0.9994, 3.296e-05, 0.003874, -1.0, -0.04308, 0.999, -0.01264, 0.01026, 0.9943, -0.1064, -0.08079, -0.01344, -0.9966, 0.2984, 0.01401, -0.9543, 0.05028, -0.01338, 0.9986, 0.04415, 0.01013, 0.999, -0.3879, 0.0093, 0.9216, -0.4156, -0.01517, 0.9094, 0.0009497, -0.9794, -0.202, -0.0168, -0.9934, -0.1135, -0.09382, 0.006107, -0.9956, -0.001223, -0.003802, -1.0, 0.01026, 0.9943, -0.1064, 0.0007738, 0.9793, -0.2024, -0.001349, 0.00393, -1.0, -0.08079, -0.01344, -0.9966, -0.9423, -0.002748, 0.3348, -0.9376, -0.002719, -0.3477, -0.000773, -0.9793, -0.2024, -0.003252, -0.9792, 0.2028, -0.003436, 0.9793, 0.2024, -0.0009503, 0.9794, -0.202, -0.9376, 0.002719, -0.3477, -0.9423, 0.002747, 0.3348, 0.003436, -0.9793, 0.2024, 0.0009497, -0.9794, -0.202, 0.9376, -0.002718, -0.3477, 0.9423, -0.002751, 0.3348, 0.9423, 0.00275, 0.3348, 0.9376, 0.002719, -0.3477, 0.0007738, 0.9793, -0.2024, 0.003251, 0.9792, 0.2028, -0.9423, -0.002748, 0.3348, -0.9423, 0.002747, 0.3348, -0.9376, 0.002719, -0.3477, -0.9376, -0.002719, -0.3477, -0.02271, -0.9908, 0.1332, 0.04377, -0.9987, 0.02645, 0.5779, 0.04597, 0.8148, -0.05352, -0.01446, 0.9985])] * 3)])

# ---- objects
ob_open_book = bpy.data.objects.new('Open_book', me_plane_029)

# ---- transforms, parenting, visibility, modifiers, constraints
ob_open_book.location = (-0.5544, 1.362, -0.2513)
ob_open_book.rotation_euler = (7.55e-08, 3.239e-22, -3.142)
ob_open_book.scale = (10.9, 10.9, 10.9)
ob_open_book.color = (0.8, 0.8, 0.8, 1.0)

# ---- collection membership
col_collection.objects.link(ob_open_book)

# ---- scene / render settings (as saved in the file)
scene.frame_start = 1; scene.frame_end = 250; scene.frame_set(1)
scene.render.engine = 'BLENDER_EEVEE_NEXT'
scene.cycles.sampling_pattern = 'TABULATED_SOBOL'
scene.view_settings.view_transform = 'Filmic'
bpy.context.view_layer.update()

# ---- added for rendering (the .blend has no active camera and no usable light): camera, sun
cam_auto = bpy.data.cameras.new('AutoCamera')
cam_auto.lens = 50.0
cam_auto.sensor_width = 36.0
cam_auto.clip_end = 1000.0
ob_auto_camera = bpy.data.objects.new('AutoCamera', cam_auto)
scene.collection.objects.link(ob_auto_camera)
ob_auto_camera.location = (3.57416, -3.77316, 3.17219)
ob_auto_camera.rotation_euler = (1.09748, -7.21219e-08, 0.694738)
scene.camera = ob_auto_camera
light_auto_sun = bpy.data.lights.new('AutoSun', 'SUN')
light_auto_sun.energy = 3.0
light_auto_sun.angle = 0.0523599
ob_auto_sun = bpy.data.objects.new('AutoSun', light_auto_sun)
scene.collection.objects.link(ob_auto_sun)
ob_auto_sun.rotation_euler = (0.872665, 0.174533, 0.523599)
bpy.context.view_layer.update()
